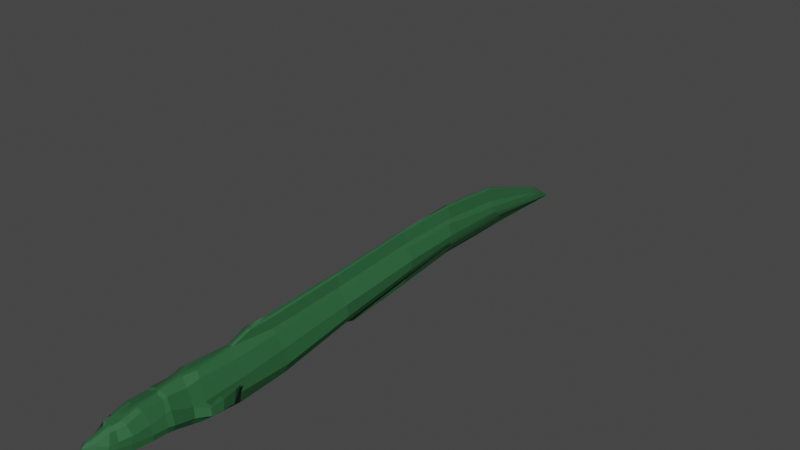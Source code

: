 # Source: uploads_files_2454914_Eel.blend  (saved by Blender 2.82.7; exported with 4.5.12 LTS)
import bpy
from mathutils import Matrix  # noqa: F401  (used for matrix-valued properties, if any)

bpy.ops.wm.read_factory_settings(use_empty=True)
scene = bpy.context.scene
scene.name = 'Scene'

# ---- collections
col_collection = bpy.data.collections.new('Collection'); scene.collection.children.link(col_collection)

# ---- materials (node trees are filled in below, after node groups)
mat_eel = bpy.data.materials.new('Eel')
mat_eel.use_transparent_shadow = False
mat_eel.diffuse_color = (0.02062, 0.1144, 0.03908, 1.0)
mat_eel.roughness = 0.7318

# ---- material node trees
mat_eel.use_nodes = True; mat_eel.node_tree.nodes.clear()
_N = mat_eel.node_tree.nodes; _L = mat_eel.node_tree.links
n0 = _N.new('ShaderNodeOutputMaterial'); n0.name = 'Material Output'; n0.location = (300, 300)
n1 = _N.new('ShaderNodeBsdfPrincipled'); n1.name = 'Principled BSDF'; n1.location = (10, 300)
n1.distribution = 'GGX'
n1.subsurface_method = 'BURLEY'
n1.inputs[0].default_value = (0.02062, 0.1144, 0.03908, 1.0)
n1.inputs[2].default_value = 0.7318
n1.inputs[3].default_value = 1.45
n1.inputs[27].default_value = (0.0, 0.0, 0.0, 1.0)
n1.inputs[28].default_value = 1.0
n2 = _N.new('ShaderNodeNormalMap'); n2.name = 'Normal Map'; n2.location = (-300, -300)
n2.label = 'Normal/Map'
n2.inputs[0].default_value = 0.0
_L.new(n1.outputs[0], n0.inputs[0])
_L.new(n2.outputs[0], n1.inputs[5])
n0.is_active_output = True

# ---- world
world_world = bpy.data.worlds.new('World'); scene.world = world_world
world_world.use_nodes = True; world_world.node_tree.nodes.clear()
_N = world_world.node_tree.nodes; _L = world_world.node_tree.links
n0 = _N.new('ShaderNodeOutputWorld'); n0.name = 'World Output'; n0.location = (300, 300)
n1 = _N.new('ShaderNodeBackground'); n1.name = 'Background'; n1.location = (10, 300)
n1.inputs[0].default_value = (0.05088, 0.05088, 0.05088, 1.0)
_L.new(n1.outputs[0], n0.inputs[0])
n0.is_active_output = True
world_world.color = (0.05088, 0.05088, 0.05088)
world_world.use_sun_shadow = False
world_world.sun_shadow_jitter_overblur = 0.0

# ---- meshes
me_eelmesh_001 = bpy.data.meshes.new('EelMesh.001')
me_eelmesh_001.from_pydata([(0.04582, 0.02596, -0.1957), (0.06488, 0.05274, -0.4172), (0.03631, 0.4851, -0.1801), (0.05046, 0.5103, -0.3611), (0.03902, 1.005, -0.1457), (0.04724, 1.034, -0.3019), (0.04384, 1.368, -0.1398), (0.04601, 1.379, -0.2705), (0.04706, 1.764, -0.1867), (0.04496, 1.862, -0.2697), (0.03159, 2.132, -0.2555), (0.0259, 2.279, -0.3307), (0.05994, -0.2389, -0.1932), (0.07327, -0.2394, -0.4221), (0.0663, -0.4573, -0.1769), (0.06755, -0.4572, -0.4045), (0.06207, -0.5297, -0.19), (0.06214, -0.5281, -0.3862), (0.05823, -0.6348, -0.1811), (0.08109, -0.6414, -0.3485), (0.05667, -0.6549, -0.1862), (0.08323, -0.6799, -0.34), (0.05707, -0.7691, -0.1828), (0.07628, -0.7396, -0.3445), (0.05707, -0.8545, -0.2052), (0.06749, -0.8419, -0.3406), (0.03299, -0.8913, -0.2193), (0.05133, -0.9289, -0.3211), (0.03366, -0.9226, -0.2149), (0.03126, -0.9794, -0.2984), (0.02544, -0.979, -0.2353), (0.01389, -1.024, -0.2797), (0.01505, -1.029, -0.2395), (0.01353, -1.027, -0.2653), (0.01492, -0.2107, -0.1538), (0.03029, 0.02773, -0.1681), (0.01049, -1.007, -0.2231), (0.01116, -0.9222, -0.2048), (0.02996, 0.05934, -0.4366), (0.03748, -0.2232, -0.4414), (0.009398, -0.9781, -0.3224), (0.004316, -1.038, -0.2774), (0.02454, 1.035, -0.3207), (0.007898, 0.5323, -0.3907), (0.02914, -0.7708, -0.1747), (0.01858, -0.6554, -0.1751), (0.006201, -1.04, -0.2644), (0.003793, -1.043, -0.241), (0.02299, 0.4985, -0.1572), (0.02588, 1.026, -0.1215), (0.03981, -0.6822, -0.3692), (0.03056, -0.7384, -0.3711), (0.03663, -0.4437, -0.1544), (0.04112, -0.4416, -0.4186), (0.03925, 1.402, -0.282), (0.03067, -0.8569, -0.1903), (0.02908, 1.401, -0.1197), (0.02882, -0.8358, -0.3618), (0.01873, -0.5151, -0.158), (0.03801, -0.5139, -0.4117), (0.03612, 1.863, -0.292), (0.02725, -0.9039, -0.1938), (0.02463, 1.793, -0.1621), (0.02502, -0.9345, -0.3391), (0.01682, -0.6362, -0.1672), (0.02012, 2.229, -0.2673), (0.01138, 2.374, -0.3482), (0.03342, -0.6492, -0.3801), (0.02018, 0.04196, -0.1154), (0.007917, 0.622, -0.4179), (0.009038, 1.013, -0.06046), (0.01261, 1.397, -0.05458), (0.01443, 1.786, -0.08836), (0.005226, 2.42, -0.36), (0.02018, -0.1066, -0.116), (0.009148, 1.028, -0.3733), (0.0142, 0.4924, -0.09362), (0.01303, 1.388, -0.3301), (0.01079, 1.885, -0.3363), (0.00662, 2.262, -0.2488), (0.07908, 0.05099, -0.2711), (0.07163, 0.5007, -0.243), (0.07262, 1.016, -0.2068), (0.06572, 1.365, -0.2026), (0.04903, 1.807, -0.2237), (0.03356, 2.209, -0.2898), (0.1005, -0.2351, -0.2738), (0.09512, -0.4598, -0.287), (0.08429, -0.5198, -0.2896), (0.08298, -0.6389, -0.2389), (0.08007, -0.6689, -0.2422), (0.08463, -0.7528, -0.2484), (0.07449, -0.8383, -0.2595), (0.05588, -0.9015, -0.2649), (0.05357, -0.945, -0.2613), (0.03051, -0.9941, -0.2471), (0.01524, -1.029, -0.2495), (0.01695, 2.302, -0.2981), (0.007024, -1.042, -0.2507), (0.00695, 2.357, -0.3104), (0.09864, 0.048, -0.3519), (0.09763, -0.2334, -0.3489), (0.09763, -0.4559, -0.3453), (0.08429, -0.5198, -0.3501), (0.09994, -0.6403, -0.3101), (0.09712, -0.672, -0.3029), (0.08747, -0.7496, -0.3053), (0.06718, -0.8478, -0.3044), (0.06183, -0.913, -0.2909), (0.05357, -0.9543, -0.2794), (0.03453, -0.9986, -0.2596), (0.01483, -1.028, -0.2555), (0.01396, 2.333, -0.3264), (0.007176, 2.386, -0.3398), (0.07438, 0.5042, -0.3138), (0.06743, 1.012, -0.2632), (0.05796, 1.36, -0.2425), (0.04903, 1.82, -0.2413), (0.03379, 2.234, -0.3132), (0.005426, -1.041, -0.2553), (0.1104, -0.4437, -0.3083), (0.1337, -0.4631, -0.3008), (0.1091, -0.4434, -0.3389), (0.1371, -0.4642, -0.3435), (0.1186, -0.3977, -0.2812), (0.1606, -0.4081, -0.2736), (0.1218, -0.3952, -0.3364), (0.1428, -0.3989, -0.3438), (0.1295, -0.279, -0.2777), (0.1484, -0.3231, -0.2681), (0.1308, -0.2984, -0.3097), (0.1415, -0.3354, -0.3459), (-3.328e-08, 0.02773, -0.1681), (5.365e-08, 0.0626, -0.4447), (-3.638e-08, 0.4979, -0.1546), (3.886e-08, 0.5221, -0.3941), (-4.611e-08, 1.019, -0.1197), (1.729e-08, 1.03, -0.3216), (-4.52e-08, 1.401, -0.1197), (4.674e-09, 1.401, -0.2785), (-3.076e-08, 1.794, -0.1627), (5.816e-09, 1.88, -0.2785), (3.187e-09, 2.227, -0.2675), (2.808e-08, 2.369, -0.3457), (-4.091e-08, -0.2277, -0.1457), (5.361e-08, -0.2215, -0.4468), (-4.012e-08, -0.4441, -0.1499), (4.574e-08, -0.4411, -0.4234), (-3.988e-08, -0.5142, -0.1512), (4.19e-08, -0.5139, -0.4117), (-3.675e-08, -0.6329, -0.162), (3.383e-08, -0.6464, -0.387), (-3.477e-08, -0.6496, -0.1685), (3.023e-08, -0.6835, -0.3758), (-3.525e-08, -0.7692, -0.1679), (2.966e-08, -0.7347, -0.3744), (-2.842e-08, -0.8546, -0.1903), (2.635e-08, -0.8328, -0.3646), (-2.743e-08, -0.9006, -0.1938), (2.062e-08, -0.9313, -0.3471), (-2.44e-08, -0.9231, -0.2036), (1.279e-08, -0.9845, -0.3225), (-1.848e-08, -1.021, -0.2232), (-2.586e-09, -1.044, -0.274), (-1.309e-08, -1.044, -0.2405), (-6.701e-09, -1.046, -0.2609), (-0.04582, 0.02596, -0.1957), (-0.06488, 0.05274, -0.4172), (-0.03631, 0.4851, -0.1801), (-0.05046, 0.5103, -0.3611), (-0.03902, 1.005, -0.1457), (-0.04724, 1.034, -0.3019), (-0.04384, 1.368, -0.1398), (-0.04601, 1.379, -0.2705), (-0.04706, 1.764, -0.1867), (-0.04496, 1.862, -0.2697), (-0.03159, 2.132, -0.2555), (-0.0259, 2.279, -0.3307), (-0.05994, -0.2389, -0.1932), (-0.07327, -0.2394, -0.4221), (-0.0663, -0.4573, -0.1769), (-0.06755, -0.4572, -0.4045), (-0.06207, -0.5297, -0.19), (-0.06214, -0.5281, -0.3862), (-0.05823, -0.6348, -0.1811), (-0.08109, -0.6414, -0.3485), (-0.05667, -0.6549, -0.1862), (-0.08323, -0.6799, -0.34), (-0.05707, -0.7691, -0.1828), (-0.07628, -0.7396, -0.3445), (-0.05707, -0.8545, -0.2052), (-0.06749, -0.8419, -0.3406), (-0.03299, -0.8913, -0.2193), (-0.05133, -0.9289, -0.3211), (-0.03366, -0.9226, -0.2149), (-0.03126, -0.9794, -0.2984), (-0.02544, -0.979, -0.2353), (-0.01389, -1.024, -0.2797), (-0.01505, -1.029, -0.2395), (-0.01353, -1.027, -0.2653), (-0.01492, -0.2107, -0.1538), (-0.03029, 0.02773, -0.1681), (-0.01049, -1.007, -0.2231), (-0.01116, -0.9222, -0.2048), (-0.02996, 0.05934, -0.4366), (-0.03748, -0.2232, -0.4414), (-0.009398, -0.9781, -0.3224), (-0.004316, -1.038, -0.2774), (-0.02454, 1.035, -0.3207), (-0.007898, 0.5323, -0.3907), (-0.02914, -0.7708, -0.1747), (-0.01858, -0.6554, -0.1751), (-0.006201, -1.04, -0.2644), (-0.003793, -1.043, -0.241), (-0.02299, 0.4985, -0.1572), (-0.02588, 1.026, -0.1215), (-0.03981, -0.6822, -0.3692), (-0.03056, -0.7384, -0.3711), (-0.03663, -0.4437, -0.1544), (-0.04112, -0.4416, -0.4186), (-0.03925, 1.402, -0.282), (-0.03067, -0.8569, -0.1903), (-0.02908, 1.401, -0.1197), (-0.02882, -0.8358, -0.3618), (-0.01873, -0.5151, -0.158), (-0.03801, -0.5139, -0.4117), (-0.03612, 1.863, -0.292), (-0.02725, -0.9039, -0.1938), (-0.02463, 1.793, -0.1621), (-0.02502, -0.9345, -0.3391), (-0.01682, -0.6362, -0.1672), (-0.02012, 2.229, -0.2673), (-0.01138, 2.374, -0.3482), (-0.03342, -0.6492, -0.3801), (-5.888e-08, 0.4917, -0.08301), (-5.31e-08, 0.04167, -0.1048), (4.825e-08, 0.6283, -0.4232), (3.833e-08, 1.03, -0.3886), (-6.795e-08, 1.012, -0.05016), (2.634e-08, 1.397, -0.3476), (-6.897e-08, 1.398, -0.04397), (2.968e-08, 1.893, -0.3544), (-5.782e-08, 1.787, -0.07654), (3.606e-08, 2.452, -0.3705), (-4.353e-09, 2.263, -0.2432), (-5.33e-08, -0.1069, -0.1053), (-0.02018, 0.04196, -0.1154), (-0.007917, 0.622, -0.4179), (-0.009038, 1.013, -0.06046), (-0.01261, 1.397, -0.05458), (-0.01443, 1.786, -0.08836), (-0.005226, 2.42, -0.36), (-0.02018, -0.1066, -0.116), (-0.009148, 1.028, -0.3733), (-0.0142, 0.4924, -0.09362), (-0.01303, 1.388, -0.3301), (-0.01079, 1.885, -0.3363), (-0.00662, 2.262, -0.2488), (1.137e-08, 0.04143, -0.3102), (2.594e-09, 0.5019, -0.2788), (-1.318e-08, 1.017, -0.2246), (-1.918e-08, 1.393, -0.2026), (-1.152e-08, 1.829, -0.2237), (1.59e-08, 2.299, -0.3075), (9.184e-09, -0.2223, -0.3052), (5.984e-09, -0.445, -0.2967), (3.652e-09, -0.5084, -0.2898), (-1.225e-09, -0.64, -0.2753), (-8.663e-10, -0.6701, -0.2766), (-2.113e-09, -0.7516, -0.2733), (-4.591e-10, -0.8435, -0.2792), (-2.901e-09, -0.9163, -0.272), (-5.414e-09, -0.9544, -0.2643), (-9.32e-09, -1.032, -0.2525), (-1.089e-08, -1.048, -0.2476), (-0.07908, 0.05099, -0.2711), (-0.07163, 0.5007, -0.243), (-0.07262, 1.016, -0.2068), (-0.06572, 1.365, -0.2026), (-0.04903, 1.807, -0.2237), (-0.03356, 2.209, -0.2898), (-0.1005, -0.2351, -0.2738), (-0.09512, -0.4598, -0.287), (-0.08429, -0.5198, -0.2896), (-0.08298, -0.6389, -0.2389), (-0.08007, -0.6689, -0.2422), (-0.08463, -0.7528, -0.2484), (-0.07449, -0.8383, -0.2595), (-0.05588, -0.9015, -0.2649), (-0.05357, -0.945, -0.2613), (-0.03051, -0.9941, -0.2471), (-0.01524, -1.029, -0.2495), (-0.01695, 2.302, -0.2981), (-0.007024, -1.042, -0.2507), (-1.975e-08, 1.389, -0.2008), (-1.259e-08, 1.833, -0.2203), (1.628e-08, 2.359, -0.3082), (-0.00695, 2.357, -0.3104), (2.449e-08, 0.048, -0.3519), (2.297e-08, -0.222, -0.3492), (2.131e-08, -0.4445, -0.3456), (2.266e-08, -0.5084, -0.3503), (9.653e-09, -0.642, -0.3099), (9.868e-09, -0.6764, -0.3109), (7.748e-09, -0.7463, -0.3047), (7.86e-09, -0.8401, -0.3057), (4.397e-09, -0.921, -0.2953), (2.368e-10, -0.9638, -0.2824), (-6.595e-09, -1.036, -0.2612), (-9.587e-09, -1.047, -0.2517), (-0.09864, 0.048, -0.3519), (-0.09763, -0.2334, -0.3489), (-0.09763, -0.4559, -0.3453), (-0.08429, -0.5198, -0.3501), (-0.09994, -0.6403, -0.3101), (-0.09712, -0.672, -0.3029), (-0.08747, -0.7496, -0.3053), (-0.06718, -0.8478, -0.3044), (-0.06183, -0.913, -0.2909), (-0.05357, -0.9543, -0.2794), (-0.03453, -0.9986, -0.2596), (-0.01483, -1.028, -0.2555), (-0.01396, 2.333, -0.3264), (-0.007176, 2.386, -0.3398), (1.403e-08, 0.5056, -0.3151), (-3.549e-09, 1.018, -0.2553), (-1.16e-08, 1.393, -0.2268), (-5.968e-09, 1.842, -0.2413), (1.968e-08, 2.321, -0.3193), (-0.07438, 0.5042, -0.3138), (-0.06743, 1.012, -0.2632), (-0.05796, 1.36, -0.2425), (-0.04903, 1.82, -0.2413), (-0.03379, 2.234, -0.3132), (-0.005426, -1.041, -0.2553), (-5.274e-09, 1.389, -0.2469), (7.026e-10, 1.849, -0.2625), (2.241e-08, 2.388, -0.3275), (-0.1104, -0.4437, -0.3083), (-0.1337, -0.4631, -0.3008), (-0.1091, -0.4434, -0.3389), (-0.1371, -0.4642, -0.3435), (-0.1186, -0.3977, -0.2812), (-0.1606, -0.4081, -0.2736), (-0.1218, -0.3952, -0.3364), (-0.1428, -0.3989, -0.3438), (-0.1295, -0.279, -0.2777), (-0.1484, -0.3231, -0.2681), (-0.1308, -0.2984, -0.3097), (-0.1415, -0.3354, -0.3459)], [], [(112, 66, 73, 113), (100, 1, 3, 114), (114, 3, 5, 115), (115, 5, 7, 116), (116, 7, 9, 117), (117, 9, 11, 118), (80, 0, 12, 86), (86, 12, 14, 87), (87, 14, 16, 88), (88, 16, 18, 89), (89, 18, 20, 90), (90, 20, 22, 91), (91, 22, 24, 92), (92, 24, 26, 93), (93, 26, 28, 94), (94, 28, 30, 95), (95, 30, 32, 96), (35, 34, 12, 0), (37, 36, 30, 28), (39, 38, 1, 13), (41, 40, 29, 31), (43, 42, 5, 3), (45, 44, 22, 20), (119, 46, 33, 111), (49, 48, 2, 4), (51, 50, 21, 23), (34, 52, 14, 12), (36, 47, 32, 30), (53, 39, 13, 15), (46, 41, 31, 33), (42, 54, 7, 5), (44, 55, 24, 22), (56, 49, 4, 6), (57, 51, 23, 25), (52, 58, 16, 14), (59, 53, 15, 17), (54, 60, 9, 7), (55, 61, 26, 24), (62, 56, 6, 8), (63, 57, 25, 27), (58, 64, 18, 16), (97, 65, 10, 85), (48, 35, 0, 2), (67, 59, 17, 19), (60, 66, 11, 9), (61, 37, 28, 26), (65, 62, 8, 10), (40, 63, 27, 29), (38, 43, 3, 1), (64, 45, 20, 18), (50, 67, 19, 21), (153, 151, 67, 50), (150, 152, 45, 64), (133, 135, 43, 38), (161, 159, 63, 40), (35, 48, 76, 68), (158, 160, 37, 61), (43, 135, 236, 69), (151, 149, 59, 67), (42, 43, 69, 75), (148, 150, 64, 58), (159, 157, 57, 63), (60, 54, 77, 78), (156, 158, 61, 55), (149, 147, 53, 59), (146, 148, 58, 52), (157, 155, 51, 57), (66, 60, 78, 73), (154, 156, 55, 44), (165, 163, 41, 46), (147, 145, 39, 53), (162, 164, 47, 36), (144, 146, 52, 34), (155, 153, 50, 51), (54, 42, 75, 77), (309, 165, 46, 119), (152, 154, 44, 45), (163, 161, 40, 41), (145, 133, 38, 39), (160, 162, 36, 37), (56, 62, 72, 71), (244, 242, 72, 79), (241, 243, 73, 78), (234, 235, 68, 76), (296, 244, 79, 99), (242, 240, 71, 72), (239, 241, 78, 77), (240, 238, 70, 71), (237, 239, 77, 75), (238, 234, 76, 70), (236, 237, 75, 69), (235, 245, 74, 68), (144, 34, 74, 245), (49, 56, 71, 70), (34, 35, 68, 74), (48, 49, 70, 76), (62, 65, 79, 72), (337, 296, 99, 113), (164, 274, 98, 47), (112, 97, 85, 118), (47, 98, 96, 32), (110, 95, 96, 111), (109, 94, 95, 110), (108, 93, 94, 109), (107, 92, 93, 108), (106, 91, 92, 107), (105, 90, 91, 106), (104, 89, 90, 105), (103, 88, 89, 104), (88, 103, 123, 121), (101, 86, 87, 102), (100, 80, 86, 101), (8, 84, 85, 10), (6, 83, 84, 8), (4, 82, 83, 6), (2, 81, 82, 4), (0, 80, 81, 2), (65, 97, 99, 79), (1, 100, 101, 13), (13, 101, 102, 15), (15, 102, 103, 17), (17, 103, 104, 19), (19, 104, 105, 21), (21, 105, 106, 23), (23, 106, 107, 25), (25, 107, 108, 27), (27, 108, 109, 29), (29, 109, 110, 31), (31, 110, 111, 33), (66, 112, 118, 11), (243, 337, 113, 73), (274, 309, 119, 98), (98, 119, 111, 96), (84, 117, 118, 85), (83, 116, 117, 84), (82, 115, 116, 83), (81, 114, 115, 82), (80, 100, 114, 81), (97, 112, 113, 99), (122, 120, 124, 126), (87, 88, 121, 120), (103, 102, 122, 123), (102, 87, 120, 122), (125, 127, 131, 129), (121, 123, 127, 125), (120, 121, 125, 124), (123, 122, 126, 127), (130, 128, 129, 131), (124, 125, 129, 128), (127, 126, 130, 131), (126, 124, 128, 130), (298, 133, 135, 324), (324, 135, 137, 325), (325, 137, 139, 326), (322, 323, 251, 232), (327, 141, 143, 328), (258, 132, 144, 264), (264, 144, 146, 265), (265, 146, 148, 266), (266, 148, 150, 267), (267, 150, 152, 268), (268, 152, 154, 269), (269, 154, 156, 270), (270, 156, 158, 271), (271, 158, 160, 272), (272, 160, 162, 273), (273, 162, 164, 274), (310, 329, 169, 167), (329, 330, 171, 169), (330, 331, 173, 171), (331, 332, 175, 173), (332, 333, 177, 175), (275, 281, 178, 166), (281, 282, 180, 178), (282, 283, 182, 180), (283, 284, 184, 182), (284, 285, 186, 184), (285, 286, 188, 186), (286, 287, 190, 188), (287, 288, 192, 190), (288, 289, 194, 192), (289, 290, 196, 194), (290, 291, 198, 196), (201, 166, 178, 200), (203, 194, 196, 202), (205, 179, 167, 204), (207, 197, 195, 206), (209, 169, 171, 208), (211, 186, 188, 210), (334, 321, 199, 212), (215, 170, 168, 214), (217, 189, 187, 216), (200, 178, 180, 218), (202, 196, 198, 213), (219, 181, 179, 205), (212, 199, 197, 207), (208, 171, 173, 220), (210, 188, 190, 221), (222, 172, 170, 215), (223, 191, 189, 217), (218, 180, 182, 224), (225, 183, 181, 219), (220, 173, 175, 226), (221, 190, 192, 227), (228, 174, 172, 222), (229, 193, 191, 223), (224, 182, 184, 230), (292, 280, 176, 231), (214, 168, 166, 201), (233, 185, 183, 225), (226, 175, 177, 232), (227, 192, 194, 203), (231, 176, 174, 228), (206, 195, 193, 229), (204, 167, 169, 209), (230, 184, 186, 211), (216, 187, 185, 233), (153, 216, 233, 151), (150, 230, 211, 152), (133, 204, 209, 135), (161, 206, 229, 159), (201, 246, 254, 214), (158, 227, 203, 160), (209, 247, 236, 135), (151, 233, 225, 149), (327, 336, 241, 141), (208, 253, 247, 209), (148, 224, 230, 150), (159, 229, 223, 157), (226, 256, 255, 220), (156, 221, 227, 158), (132, 235, 245, 144), (149, 225, 219, 147), (146, 218, 224, 148), (157, 223, 217, 155), (232, 251, 256, 226), (154, 210, 221, 156), (138, 240, 238, 136), (165, 212, 207, 163), (147, 219, 205, 145), (162, 202, 213, 164), (144, 200, 218, 146), (155, 217, 216, 153), (220, 255, 253, 208), (309, 334, 212, 165), (152, 211, 210, 154), (137, 237, 239, 139), (163, 207, 206, 161), (145, 205, 204, 133), (160, 203, 202, 162), (222, 249, 250, 228), (335, 239, 241, 336), (244, 257, 250, 242), (241, 256, 251, 243), (234, 254, 246, 235), (296, 297, 257, 244), (242, 250, 249, 240), (239, 255, 256, 241), (240, 249, 248, 238), (237, 253, 255, 239), (238, 248, 254, 234), (236, 247, 253, 237), (235, 246, 252, 245), (135, 236, 237, 137), (263, 296, 244, 142), (136, 238, 234, 134), (144, 245, 252, 200), (215, 248, 249, 222), (200, 252, 246, 201), (141, 241, 243, 143), (214, 254, 248, 215), (261, 294, 240, 138), (228, 250, 257, 231), (134, 234, 235, 132), (142, 244, 242, 140), (326, 335, 294, 261), (328, 337, 296, 263), (337, 323, 297, 296), (240, 294, 295, 242), (164, 213, 293, 274), (140, 242, 295, 262), (322, 333, 280, 292), (213, 198, 291, 293), (320, 321, 291, 290), (319, 320, 290, 289), (318, 319, 289, 288), (317, 318, 288, 287), (316, 317, 287, 286), (315, 316, 286, 285), (314, 315, 285, 284), (313, 314, 284, 283), (283, 339, 341, 313), (311, 312, 282, 281), (310, 311, 281, 275), (174, 176, 280, 279), (172, 174, 279, 278), (170, 172, 278, 277), (168, 170, 277, 276), (166, 168, 276, 275), (308, 273, 274, 309), (307, 272, 273, 308), (306, 271, 272, 307), (305, 270, 271, 306), (304, 269, 270, 305), (303, 268, 269, 304), (302, 267, 268, 303), (301, 266, 267, 302), (300, 265, 266, 301), (299, 264, 265, 300), (298, 258, 264, 299), (140, 262, 263, 142), (231, 257, 297, 292), (136, 260, 261, 138), (134, 259, 260, 136), (132, 258, 259, 134), (133, 298, 299, 145), (145, 299, 300, 147), (147, 300, 301, 149), (149, 301, 302, 151), (151, 302, 303, 153), (153, 303, 304, 155), (155, 304, 305, 157), (157, 305, 306, 159), (159, 306, 307, 161), (161, 307, 308, 163), (163, 308, 309, 165), (167, 179, 311, 310), (179, 181, 312, 311), (181, 183, 313, 312), (183, 185, 314, 313), (185, 187, 315, 314), (187, 189, 316, 315), (189, 191, 317, 316), (191, 193, 318, 317), (193, 195, 319, 318), (195, 197, 320, 319), (197, 199, 321, 320), (232, 177, 333, 322), (243, 251, 323, 337), (143, 243, 337, 328), (139, 239, 335, 326), (294, 335, 336, 295), (274, 293, 334, 309), (262, 295, 336, 327), (293, 291, 321, 334), (279, 280, 333, 332), (278, 279, 332, 331), (277, 278, 331, 330), (276, 277, 330, 329), (275, 276, 329, 310), (262, 327, 328, 263), (292, 297, 323, 322), (260, 325, 326, 261), (259, 324, 325, 260), (258, 298, 324, 259), (340, 344, 342, 338), (282, 338, 339, 283), (313, 341, 340, 312), (312, 340, 338, 282), (343, 347, 349, 345), (339, 343, 345, 341), (338, 342, 343, 339), (341, 345, 344, 340), (348, 349, 347, 346), (342, 346, 347, 343), (345, 349, 348, 344), (344, 348, 346, 342)])
me_eelmesh_001.polygons.foreach_set('use_smooth', [True] * 367)
_k = set([(0, 2), (0, 12), (0, 35), (0, 80), (1, 3), (1, 13), (1, 38), (1, 100), (2, 4), (2, 48), (2, 81), (3, 5), (3, 43), (3, 114), (4, 6), (4, 49), (4, 82), (5, 7), (5, 42), (5, 115), (6, 8), (6, 56), (6, 83), (7, 9), (7, 54), (7, 116), (8, 10), (8, 62), (8, 84), (9, 11), (9, 60), (9, 117), (10, 65), (10, 85), (11, 66), (11, 118), (12, 14), (12, 34), (12, 86), (13, 15), (13, 39), (13, 101), (14, 16), (14, 52), (14, 87), (15, 17), (15, 53), (15, 102), (16, 18), (16, 58), (16, 88), (17, 19), (17, 59), (17, 103), (18, 20), (18, 64), (18, 89), (19, 21), (19, 67), (19, 104), (20, 22), (20, 45), (20, 90), (21, 23), (21, 50), (21, 105), (22, 24), (22, 44), (22, 91), (23, 25), (23, 51), (23, 106), (24, 26), (24, 55), (24, 92), (25, 27), (25, 57), (25, 107), (26, 28), (26, 61), (26, 93), (27, 29), (27, 63), (27, 108), (28, 30), (28, 37), (28, 94), (29, 31), (29, 40), (29, 109), (30, 32), (30, 36), (30, 95), (31, 33), (31, 41), (31, 110), (32, 47), (32, 96), (33, 46), (33, 111), (34, 35), (34, 52), (34, 74), (34, 144), (35, 48), (35, 68), (36, 37), (36, 47), (36, 162), (37, 61), (37, 160), (38, 39), (38, 43), (38, 133), (39, 53), (39, 145), (40, 41), (40, 63), (40, 161), (41, 46), (41, 163), (42, 43), (42, 54), (42, 75), (43, 69), (43, 135), (44, 55), (44, 154), (45, 64), (45, 152), (46, 119), (46, 165), (47, 98), (47, 164), (48, 49), (48, 76), (49, 56), (49, 70), (50, 51), (50, 67), (50, 153), (51, 57), (51, 155), (52, 58), (52, 146), (53, 59), (53, 147), (54, 60), (54, 77), (55, 61), (55, 156), (56, 62), (56, 71), (57, 63), (57, 157), (58, 64), (58, 148), (59, 67), (59, 149), (60, 66), (60, 78), (61, 158), (62, 65), (62, 72), (63, 159), (64, 150), (65, 79), (65, 97), (66, 73), (66, 112), (67, 151), (68, 74), (68, 76), (68, 235), (69, 75), (69, 236), (70, 71), (70, 76), (70, 238), (71, 72), (71, 240), (72, 79), (72, 242), (73, 113), (73, 243), (74, 245), (75, 77), (75, 237), (76, 234), (77, 78), (77, 239), (78, 241), (79, 99), (79, 244), (80, 81), (80, 86), (80, 100), (81, 82), (81, 114), (82, 83), (82, 115), (83, 84), (84, 85), (84, 117), (85, 97), (85, 118), (86, 87), (86, 101), (87, 88), (87, 102), (87, 120), (88, 89), (88, 103), (88, 121), (89, 90), (89, 104), (90, 91), (90, 105), (91, 92), (91, 106), (92, 93), (92, 107), (93, 94), (93, 108), (94, 95), (94, 109), (95, 96), (95, 110), (96, 98), (96, 111), (97, 99), (97, 112), (98, 119), (98, 274), (99, 113), (99, 296), (100, 101), (100, 114), (101, 102), (102, 103), (102, 122), (103, 104), (103, 123), (104, 105), (105, 106), (106, 107), (107, 108), (108, 109), (109, 110), (110, 111), (111, 119), (112, 113), (112, 118), (113, 337), (114, 115), (115, 116), (116, 117), (117, 118), (119, 309), (120, 121), (120, 122), (120, 124), (121, 123), (121, 125), (122, 123), (122, 126), (123, 127), (124, 125), (124, 126), (124, 128), (125, 127), (125, 129), (126, 127), (126, 130), (127, 131), (128, 129), (128, 130), (129, 131), (130, 131), (133, 204), (135, 209), (138, 240), (138, 261), (139, 239), (139, 326), (140, 242), (140, 262), (144, 200), (145, 205), (146, 218), (147, 219), (148, 224), (149, 225), (150, 230), (151, 233), (152, 211), (153, 216), (154, 210), (155, 217), (156, 221), (157, 223), (158, 227), (159, 229), (160, 203), (161, 206), (162, 202), (163, 207), (164, 213), (165, 212), (166, 168), (166, 178), (166, 201), (166, 275), (167, 169), (167, 179), (167, 204), (167, 310), (168, 170), (168, 214), (168, 276), (169, 171), (169, 209), (169, 329), (170, 172), (170, 215), (170, 277), (171, 173), (171, 208), (171, 330), (172, 174), (172, 222), (172, 278), (173, 175), (173, 220), (173, 331), (174, 176), (174, 228), (174, 279), (175, 177), (175, 226), (175, 332), (176, 231), (176, 280), (177, 232), (177, 333), (178, 180), (178, 200), (178, 281), (179, 181), (179, 205), (179, 311), (180, 182), (180, 218), (180, 282), (181, 183), (181, 219), (181, 312), (182, 184), (182, 224), (182, 283), (183, 185), (183, 225), (183, 313), (184, 186), (184, 230), (184, 284), (185, 187), (185, 233), (185, 314), (186, 188), (186, 211), (186, 285), (187, 189), (187, 216), (187, 315), (188, 190), (188, 210), (188, 286), (189, 191), (189, 217), (189, 316), (190, 192), (190, 221), (190, 287), (191, 193), (191, 223), (191, 317), (192, 194), (192, 227), (192, 288), (193, 195), (193, 229), (193, 318), (194, 196), (194, 203), (194, 289), (195, 197), (195, 206), (195, 319), (196, 198), (196, 202), (196, 290), (197, 199), (197, 207), (197, 320), (198, 213), (198, 291), (199, 212), (199, 321), (200, 201), (200, 218), (200, 252), (201, 214), (201, 246), (202, 203), (202, 213), (203, 227), (204, 205), (204, 209), (205, 219), (206, 207), (206, 229), (207, 212), (208, 209), (208, 220), (208, 253), (209, 247), (210, 221), (211, 230), (212, 334), (213, 293), (214, 215), (214, 254), (215, 222), (215, 248), (216, 217), (216, 233), (217, 223), (218, 224), (219, 225), (220, 226), (220, 255), (221, 227), (222, 228), (222, 249), (223, 229), (224, 230), (225, 233), (226, 232), (226, 256), (228, 231), (228, 250), (231, 257), (231, 292), (232, 251), (232, 322), (234, 254), (235, 246), (236, 247), (237, 253), (238, 248), (239, 255), (239, 335), (240, 249), (240, 294), (241, 256), (242, 250), (242, 295), (243, 251), (244, 257), (245, 252), (246, 252), (246, 254), (247, 253), (248, 249), (248, 254), (249, 250), (250, 257), (251, 323), (253, 255), (255, 256), (257, 297), (261, 326), (262, 327), (274, 293), (275, 276), (275, 281), (275, 310), (276, 277), (276, 329), (277, 278), (277, 330), (278, 279), (279, 280), (279, 332), (280, 292), (280, 333), (281, 282), (281, 311), (282, 283), (282, 312), (282, 338), (283, 284), (283, 313), (283, 339), (284, 285), (284, 314), (285, 286), (285, 315), (286, 287), (286, 316), (287, 288), (287, 317), (288, 289), (288, 318), (289, 290), (289, 319), (290, 291), (290, 320), (291, 293), (291, 321), (292, 297), (292, 322), (293, 334), (294, 335), (295, 336), (296, 297), (297, 323), (309, 334), (310, 311), (310, 329), (311, 312), (312, 313), (312, 340), (313, 314), (313, 341), (314, 315), (315, 316), (316, 317), (317, 318), (318, 319), (319, 320), (320, 321), (321, 334), (322, 323), (322, 333), (323, 337), (327, 336), (329, 330), (330, 331), (331, 332), (332, 333), (338, 339), (338, 340), (338, 342), (339, 341), (339, 343), (340, 341), (340, 344), (341, 345), (342, 343), (342, 344), (342, 346), (343, 345), (343, 347), (344, 345), (344, 348), (345, 349), (346, 347), (346, 348), (347, 349), (348, 349)])
me_eelmesh_001.attributes.new('sharp_edge', 'BOOLEAN', 'EDGE').data.foreach_set('value', [ (min(e.vertices), max(e.vertices)) in _k for e in me_eelmesh_001.edges])
_uv = me_eelmesh_001.uv_layers.new(name='UVMap')
_uv.uv.foreach_set('vector', [0.6624, 1.0, 1.0, 1.0, 1.0, 1.0, 0.6624, 1.0, 0.6624, 0.0, 1.0, 0.0, 1.0, 1.0, 0.6624, 1.0, 0.6624, 1.0, 1.0, 1.0, 1.0, 1.0, 0.6624, 1.0, 0.6624, 1.0, 1.0, 1.0, 1.0, 1.0, 0.6624, 1.0, 0.6624, 1.0, 1.0, 1.0, 1.0, 1.0, 0.6624, 1.0, 0.6624, 1.0, 1.0, 1.0, 1.0, 1.0, 0.6624, 1.0, 0.5105, 0.0, 0.0, 0.0, 0.0, 0.0, 0.5105, 0.0, 0.5105, 0.0, 0.0, 0.0, 0.0, 0.0, 0.5105, 0.0, 0.5105, 0.0, 0.0, 0.0, 0.0, 0.0, 0.5105, 0.0, 0.5105, 0.0, 0.0, 0.0, 0.0, 0.0, 0.5105, 0.0, 0.5105, 0.0, 0.0, 0.0, 0.0, 0.0, 0.5105, 0.0, 0.5105, 0.0, 0.0, 0.0, 0.0, 0.0, 0.5105, 0.0, 0.5105, 0.0, 0.0, 0.0, 0.0, 0.0, 0.5105, 0.0, 0.5105, 0.0, 0.0, 0.0, 0.0, 0.0, 0.5105, 0.0, 0.5105, 0.0, 0.0, 0.0, 0.0, 0.0, 0.5105, 0.0, 0.5105, 0.0, 0.0, 0.0, 0.0, 0.0, 0.5105, 0.0, 0.5105, 0.0, 0.0, 0.0, 0.0, 0.0, 0.5105, 0.0, 0.0, 0.0, 0.0, 0.0, 0.0, 0.0, 0.0, 0.0, 0.0, 0.0, 0.0, 0.0, 0.0, 0.0, 0.0, 0.0, 1.0, 0.0, 1.0, 0.0, 1.0, 0.0, 1.0, 0.0, 1.0, 0.0, 1.0, 0.0, 1.0, 0.0, 1.0, 0.0, 1.0, 1.0, 1.0, 1.0, 1.0, 1.0, 1.0, 1.0, 0.0, 0.0, 0.0, 0.0, 0.0, 0.0, 0.0, 0.0, 0.6624, 0.0, 1.0, 0.0, 1.0, 0.0, 0.6699, 0.0, 0.0, 1.0, 0.0, 1.0, 0.0, 1.0, 0.0, 1.0, 1.0, 0.0, 1.0, 0.0, 1.0, 0.0, 1.0, 0.0, 0.0, 0.0, 0.0, 0.0, 0.0, 0.0, 0.0, 0.0, 0.0, 0.0, 0.0, 0.0, 0.0, 0.0, 0.0, 0.0, 1.0, 0.0, 1.0, 0.0, 1.0, 0.0, 1.0, 0.0, 1.0, 0.0, 1.0, 0.0, 1.0, 0.0, 1.0, 0.0, 1.0, 1.0, 1.0, 1.0, 1.0, 1.0, 1.0, 1.0, 0.0, 0.0, 0.0, 0.0, 0.0, 0.0, 0.0, 0.0, 0.0, 1.0, 0.0, 1.0, 0.0, 1.0, 0.0, 1.0, 1.0, 0.0, 1.0, 0.0, 1.0, 0.0, 1.0, 0.0, 0.0, 0.0, 0.0, 0.0, 0.0, 0.0, 0.0, 0.0, 1.0, 0.0, 1.0, 0.0, 1.0, 0.0, 1.0, 0.0, 1.0, 1.0, 1.0, 1.0, 1.0, 1.0, 1.0, 1.0, 0.0, 0.0, 0.0, 0.0, 0.0, 0.0, 0.0, 0.0, 0.0, 1.0, 0.0, 1.0, 0.0, 1.0, 0.0, 1.0, 1.0, 0.0, 1.0, 0.0, 1.0, 0.0, 1.0, 0.0, 0.0, 0.0, 0.0, 0.0, 0.0, 0.0, 0.0, 0.0, 0.5105, 1.0, 0.0, 1.0, 0.0, 1.0, 0.5105, 1.0, 0.0, 1.0, 0.0, 0.0, 0.0, 0.0, 0.0, 1.0, 1.0, 0.0, 1.0, 0.0, 1.0, 0.0, 1.0, 0.0, 1.0, 1.0, 1.0, 1.0, 1.0, 1.0, 1.0, 1.0, 0.0, 0.0, 0.0, 0.0, 0.0, 0.0, 0.0, 0.0, 0.0, 1.0, 0.0, 1.0, 0.0, 1.0, 0.0, 1.0, 1.0, 0.0, 1.0, 0.0, 1.0, 0.0, 1.0, 0.0, 1.0, 0.0, 1.0, 1.0, 1.0, 1.0, 1.0, 0.0, 0.0, 0.0, 0.0, 0.0, 0.0, 0.0, 0.0, 0.0, 1.0, 0.0, 1.0, 0.0, 1.0, 0.0, 1.0, 0.0, 1.0, 0.0, 1.0, 0.0, 1.0, 0.0, 1.0, 0.0, 0.0, 0.0, 0.0, 0.0, 0.0, 0.0, 0.0, 0.0, 1.0, 0.0, 1.0, 1.0, 1.0, 1.0, 1.0, 0.0, 1.0, 0.0, 1.0, 0.0, 1.0, 0.0, 1.0, 0.0, 0.0, 0.0, 0.0, 1.0, 0.0, 1.0, 0.0, 0.0, 0.0, 0.0, 0.0, 0.0, 0.0, 0.0, 0.0, 0.0, 1.0, 1.0, 1.0, 1.0, 1.0, 1.0, 1.0, 1.0, 1.0, 0.0, 1.0, 0.0, 1.0, 0.0, 1.0, 0.0, 1.0, 1.0, 1.0, 1.0, 1.0, 1.0, 1.0, 1.0, 0.0, 0.0, 0.0, 0.0, 0.0, 0.0, 0.0, 0.0, 1.0, 0.0, 1.0, 0.0, 1.0, 0.0, 1.0, 0.0, 1.0, 1.0, 1.0, 1.0, 1.0, 1.0, 1.0, 1.0, 0.0, 0.0, 0.0, 0.0, 0.0, 0.0, 0.0, 0.0, 1.0, 0.0, 1.0, 0.0, 1.0, 0.0, 1.0, 0.0, 0.0, 0.0, 0.0, 0.0, 0.0, 0.0, 0.0, 0.0, 1.0, 0.0, 1.0, 0.0, 1.0, 0.0, 1.0, 0.0, 1.0, 1.0, 1.0, 1.0, 1.0, 1.0, 1.0, 1.0, 0.0, 0.0, 0.0, 0.0, 0.0, 0.0, 0.0, 0.0, 1.0, 0.0, 1.0, 0.0, 1.0, 0.0, 1.0, 0.0, 1.0, 0.0, 1.0, 0.0, 1.0, 0.0, 1.0, 0.0, 0.0, 0.0, 0.0, 0.0, 0.0, 0.0, 0.0, 0.0, 0.0, 0.0, 0.0, 0.0, 0.0, 0.0, 0.0, 0.0, 1.0, 0.0, 1.0, 0.0, 1.0, 0.0, 1.0, 0.0, 1.0, 1.0, 1.0, 1.0, 1.0, 1.0, 1.0, 1.0, 0.6699, 0.0, 1.0, 0.0, 1.0, 0.0, 0.6624, 0.0, 0.0, 0.0, 0.0, 0.0, 0.0, 0.0, 0.0, 0.0, 1.0, 0.0, 1.0, 0.0, 1.0, 0.0, 1.0, 0.0, 1.0, 0.0, 1.0, 0.0, 1.0, 0.0, 1.0, 0.0, 0.0, 0.0, 0.0, 0.0, 0.0, 0.0, 0.0, 0.0, 0.0, 1.0, 0.0, 1.0, 0.0, 1.0, 0.0, 1.0, 0.0, 1.0, 0.0, 1.0, 0.0, 1.0, 0.0, 1.0, 1.0, 1.0, 1.0, 1.0, 1.0, 1.0, 1.0, 1.0, 0.0, 1.0, 0.0, 0.0, 0.0, 0.0, 0.0, 1.0, 0.5105, 1.0, 0.0, 1.0, 0.0, 1.0, 0.5105, 1.0, 0.0, 1.0, 0.0, 1.0, 0.0, 1.0, 0.0, 1.0, 1.0, 1.0, 1.0, 1.0, 1.0, 1.0, 1.0, 1.0, 0.0, 1.0, 0.0, 1.0, 0.0, 1.0, 0.0, 1.0, 1.0, 1.0, 1.0, 1.0, 1.0, 1.0, 1.0, 1.0, 0.0, 1.0, 0.0, 1.0, 0.0, 1.0, 0.0, 1.0, 1.0, 1.0, 1.0, 1.0, 1.0, 1.0, 1.0, 1.0, 0.0, 0.0, 0.0, 0.0, 0.0, 0.0, 0.0, 0.0, 0.0, 0.0, 0.0, 0.0, 0.0, 0.0, 0.0, 0.0, 0.0, 1.0, 0.0, 1.0, 0.0, 1.0, 0.0, 1.0, 0.0, 0.0, 0.0, 0.0, 0.0, 0.0, 0.0, 0.0, 0.0, 1.0, 0.0, 1.0, 0.0, 1.0, 0.0, 1.0, 0.0, 1.0, 0.0, 1.0, 0.0, 1.0, 0.0, 1.0, 0.6624, 1.0, 0.5105, 1.0, 0.5105, 1.0, 0.6624, 1.0, 0.0, 0.0, 0.5105, 0.0, 0.5105, 0.0, 0.0, 0.0, 0.6624, 1.0, 0.5105, 1.0, 0.5105, 1.0, 0.6624, 1.0, 0.0, 0.0, 0.5105, 0.0, 0.5105, 0.0, 0.0, 0.0, 0.6624, 0.0, 0.5105, 0.0, 0.5105, 0.0, 0.6699, 0.0, 0.6624, 0.0, 0.5105, 0.0, 0.5105, 0.0, 0.6624, 0.0, 0.6624, 0.0, 0.5105, 0.0, 0.5105, 0.0, 0.6624, 0.0, 0.6624, 0.0, 0.5105, 0.0, 0.5105, 0.0, 0.6624, 0.0, 0.6624, 0.0, 0.5105, 0.0, 0.5105, 0.0, 0.6624, 0.0, 0.6624, 0.0, 0.5105, 0.0, 0.5105, 0.0, 0.6624, 0.0, 0.6624, 0.0, 0.5105, 0.0, 0.5105, 0.0, 0.6624, 0.0, 0.6624, 0.0, 0.5105, 0.0, 0.5105, 0.0, 0.6624, 0.0, 0.5105, 0.0, 0.6624, 0.0, 0.6624, 0.0, 0.5105, 0.0, 0.6624, 0.0, 0.5105, 0.0, 0.5105, 0.0, 0.6624, 0.0, 0.6624, 0.0, 0.5105, 0.0, 0.5105, 0.0, 0.6624, 0.0, 0.0, 1.0, 0.5105, 1.0, 0.5105, 1.0, 0.0, 1.0, 0.0, 1.0, 0.5105, 1.0, 0.5105, 1.0, 0.0, 1.0, 0.0, 1.0, 0.5105, 1.0, 0.5105, 1.0, 0.0, 1.0, 0.0, 1.0, 0.5105, 1.0, 0.5105, 1.0, 0.0, 1.0, 0.0, 0.0, 0.5105, 0.0, 0.5105, 1.0, 0.0, 1.0, 0.0, 1.0, 0.5105, 1.0, 0.5105, 1.0, 0.0, 1.0, 1.0, 0.0, 0.6624, 0.0, 0.6624, 0.0, 1.0, 0.0, 1.0, 0.0, 0.6624, 0.0, 0.6624, 0.0, 1.0, 0.0, 1.0, 0.0, 0.6624, 0.0, 0.6624, 0.0, 1.0, 0.0, 1.0, 0.0, 0.6624, 0.0, 0.6624, 0.0, 1.0, 0.0, 1.0, 0.0, 0.6624, 0.0, 0.6624, 0.0, 1.0, 0.0, 1.0, 0.0, 0.6624, 0.0, 0.6624, 0.0, 1.0, 0.0, 1.0, 0.0, 0.6624, 0.0, 0.6624, 0.0, 1.0, 0.0, 1.0, 0.0, 0.6624, 0.0, 0.6624, 0.0, 1.0, 0.0, 1.0, 0.0, 0.6624, 0.0, 0.6624, 0.0, 1.0, 0.0, 1.0, 0.0, 0.6624, 0.0, 0.6624, 0.0, 1.0, 0.0, 1.0, 0.0, 0.6624, 0.0, 0.6699, 0.0, 1.0, 0.0, 1.0, 1.0, 0.6624, 1.0, 0.6624, 1.0, 1.0, 1.0, 1.0, 1.0, 0.6624, 1.0, 0.6624, 1.0, 1.0, 1.0, 0.5105, 0.0, 0.6699, 0.0, 0.6624, 0.0, 0.5105, 0.0, 0.5105, 0.0, 0.6624, 0.0, 0.6699, 0.0, 0.5105, 0.0, 0.5105, 1.0, 0.6624, 1.0, 0.6624, 1.0, 0.5105, 1.0, 0.5105, 1.0, 0.6624, 1.0, 0.6624, 1.0, 0.5105, 1.0, 0.5105, 1.0, 0.6624, 1.0, 0.6624, 1.0, 0.5105, 1.0, 0.5105, 1.0, 0.6624, 1.0, 0.6624, 1.0, 0.5105, 1.0, 0.5105, 0.0, 0.6624, 0.0, 0.6624, 1.0, 0.5105, 1.0, 0.5105, 1.0, 0.6624, 1.0, 0.6624, 1.0, 0.5105, 1.0, 0.6624, 0.0, 0.5105, 0.0, 0.5105, 0.0, 0.6624, 0.0, 0.5105, 0.0, 0.5105, 0.0, 0.5105, 0.0, 0.5105, 0.0, 0.6624, 0.0, 0.6624, 0.0, 0.6624, 0.0, 0.6624, 0.0, 0.6624, 0.0, 0.5105, 0.0, 0.5105, 0.0, 0.6624, 0.0, 0.5105, 0.0, 0.6624, 0.0, 0.6624, 0.0, 0.5105, 0.0, 0.5105, 0.0, 0.6624, 0.0, 0.6624, 0.0, 0.5105, 0.0, 0.5105, 0.0, 0.5105, 0.0, 0.5105, 0.0, 0.5105, 0.0, 0.6624, 0.0, 0.6624, 0.0, 0.6624, 0.0, 0.6624, 0.0, 0.6624, 0.0, 0.5105, 0.0, 0.5105, 0.0, 0.6624, 0.0, 0.5105, 0.0, 0.5105, 0.0, 0.5105, 0.0, 0.5105, 0.0, 0.6624, 0.0, 0.6624, 0.0, 0.6624, 0.0, 0.6624, 0.0, 0.6624, 0.0, 0.5105, 0.0, 0.5105, 0.0, 0.6624, 0.0, 0.6624, 0.0, 1.0, 0.0, 1.0, 1.0, 0.6624, 1.0, 0.6624, 1.0, 1.0, 1.0, 1.0, 1.0, 0.6624, 1.0, 0.6624, 1.0, 1.0, 1.0, 1.0, 1.0, 0.6632, 1.0, 0.6624, 1.0, 0.6624, 1.0, 1.0, 1.0, 1.0, 1.0, 0.6617, 1.0, 1.0, 1.0, 1.0, 1.0, 0.6624, 1.0, 0.5105, 0.0, 0.0, 0.0, 0.0, 0.0, 0.5105, 0.0, 0.5105, 0.0, 0.0, 0.0, 0.0, 0.0, 0.5105, 0.0, 0.5105, 0.0, 0.0, 0.0, 0.0, 0.0, 0.5105, 0.0, 0.5105, 0.0, 0.0, 0.0, 0.0, 0.0, 0.5105, 0.0, 0.5105, 0.0, 0.0, 0.0, 0.0, 0.0, 0.5105, 0.0, 0.5105, 0.0, 0.0, 0.0, 0.0, 0.0, 0.5105, 0.0, 0.5105, 0.0, 0.0, 0.0, 0.0, 0.0, 0.5105, 0.0, 0.5105, 0.0, 0.0, 0.0, 0.0, 0.0, 0.5105, 0.0, 0.5105, 0.0, 0.0, 0.0, 0.0, 0.0, 0.5105, 0.0, 0.5105, 0.0, 0.0, 0.0, 0.0, 0.0, 0.5105, 0.0, 0.5105, 0.0, 0.0, 0.0, 0.0, 0.0, 0.5105, 0.0, 0.6624, 0.0, 0.6624, 1.0, 1.0, 1.0, 1.0, 0.0, 0.6624, 1.0, 0.6624, 1.0, 1.0, 1.0, 1.0, 1.0, 0.6624, 1.0, 0.6624, 1.0, 1.0, 1.0, 1.0, 1.0, 0.6624, 1.0, 0.6624, 1.0, 1.0, 1.0, 1.0, 1.0, 0.6624, 1.0, 0.6624, 1.0, 1.0, 1.0, 1.0, 1.0, 0.5105, 0.0, 0.5105, 0.0, 0.0, 0.0, 0.0, 0.0, 0.5105, 0.0, 0.5105, 0.0, 0.0, 0.0, 0.0, 0.0, 0.5105, 0.0, 0.5105, 0.0, 0.0, 0.0, 0.0, 0.0, 0.5105, 0.0, 0.5105, 0.0, 0.0, 0.0, 0.0, 0.0, 0.5105, 0.0, 0.5105, 0.0, 0.0, 0.0, 0.0, 0.0, 0.5105, 0.0, 0.5105, 0.0, 0.0, 0.0, 0.0, 0.0, 0.5105, 0.0, 0.5105, 0.0, 0.0, 0.0, 0.0, 0.0, 0.5105, 0.0, 0.5105, 0.0, 0.0, 0.0, 0.0, 0.0, 0.5105, 0.0, 0.5105, 0.0, 0.0, 0.0, 0.0, 0.0, 0.5105, 0.0, 0.5105, 0.0, 0.0, 0.0, 0.0, 0.0, 0.5105, 0.0, 0.5105, 0.0, 0.0, 0.0, 0.0, 0.0, 0.0, 0.0, 0.0, 0.0, 0.0, 0.0, 0.0, 0.0, 0.0, 0.0, 0.0, 0.0, 0.0, 0.0, 0.0, 0.0, 1.0, 0.0, 1.0, 0.0, 1.0, 0.0, 1.0, 0.0, 1.0, 0.0, 1.0, 0.0, 1.0, 0.0, 1.0, 0.0, 1.0, 1.0, 1.0, 1.0, 1.0, 1.0, 1.0, 1.0, 0.0, 0.0, 0.0, 0.0, 0.0, 0.0, 0.0, 0.0, 0.6624, 0.0, 0.6699, 0.0, 1.0, 0.0, 1.0, 0.0, 0.0, 1.0, 0.0, 1.0, 0.0, 1.0, 0.0, 1.0, 1.0, 0.0, 1.0, 0.0, 1.0, 0.0, 1.0, 0.0, 0.0, 0.0, 0.0, 0.0, 0.0, 0.0, 0.0, 0.0, 0.0, 0.0, 0.0, 0.0, 0.0, 0.0, 0.0, 0.0, 1.0, 0.0, 1.0, 0.0, 1.0, 0.0, 1.0, 0.0, 1.0, 0.0, 1.0, 0.0, 1.0, 0.0, 1.0, 0.0, 1.0, 1.0, 1.0, 1.0, 1.0, 1.0, 1.0, 1.0, 0.0, 0.0, 0.0, 0.0, 0.0, 0.0, 0.0, 0.0, 0.0, 1.0, 0.0, 1.0, 0.0, 1.0, 0.0, 1.0, 1.0, 0.0, 1.0, 0.0, 1.0, 0.0, 1.0, 0.0, 0.0, 0.0, 0.0, 0.0, 0.0, 0.0, 0.0, 0.0, 1.0, 0.0, 1.0, 0.0, 1.0, 0.0, 1.0, 0.0, 1.0, 1.0, 1.0, 1.0, 1.0, 1.0, 1.0, 1.0, 0.0, 0.0, 0.0, 0.0, 0.0, 0.0, 0.0, 0.0, 0.0, 1.0, 0.0, 1.0, 0.0, 1.0, 0.0, 1.0, 1.0, 0.0, 1.0, 0.0, 1.0, 0.0, 1.0, 0.0, 0.0, 0.0, 0.0, 0.0, 0.0, 0.0, 0.0, 0.0, 0.5105, 1.0, 0.5105, 1.0, 0.0, 1.0, 0.0, 1.0, 0.0, 1.0, 0.0, 1.0, 0.0, 0.0, 0.0, 0.0, 1.0, 0.0, 1.0, 0.0, 1.0, 0.0, 1.0, 0.0, 1.0, 1.0, 1.0, 1.0, 1.0, 1.0, 1.0, 1.0, 0.0, 0.0, 0.0, 0.0, 0.0, 0.0, 0.0, 0.0, 0.0, 1.0, 0.0, 1.0, 0.0, 1.0, 0.0, 1.0, 1.0, 0.0, 1.0, 0.0, 1.0, 0.0, 1.0, 0.0, 1.0, 0.0, 1.0, 0.0, 1.0, 1.0, 1.0, 1.0, 0.0, 0.0, 0.0, 0.0, 0.0, 0.0, 0.0, 0.0, 1.0, 0.0, 1.0, 0.0, 1.0, 0.0, 1.0, 0.0, 1.0, 0.0, 1.0, 0.0, 1.0, 0.0, 1.0, 0.0, 0.0, 0.0, 0.0, 0.0, 0.0, 0.0, 0.0, 0.0, 1.0, 0.0, 1.0, 0.0, 1.0, 1.0, 1.0, 1.0, 1.0, 0.0, 1.0, 0.0, 1.0, 0.0, 1.0, 0.0, 0.0, 0.0, 0.0, 0.0, 0.0, 1.0, 0.0, 1.0, 0.0, 0.0, 0.0, 0.0, 0.0, 0.0, 0.0, 0.0, 1.0, 1.0, 1.0, 1.0, 1.0, 1.0, 1.0, 1.0, 1.0, 0.0, 1.0, 0.0, 1.0, 0.0, 1.0, 0.0, 0.6617, 1.0, 0.6645, 1.0, 1.0, 1.0, 1.0, 1.0, 1.0, 1.0, 1.0, 1.0, 1.0, 1.0, 1.0, 1.0, 0.0, 0.0, 0.0, 0.0, 0.0, 0.0, 0.0, 0.0, 1.0, 0.0, 1.0, 0.0, 1.0, 0.0, 1.0, 0.0, 1.0, 1.0, 1.0, 1.0, 1.0, 1.0, 1.0, 1.0, 0.0, 0.0, 0.0, 0.0, 0.0, 0.0, 0.0, 0.0, 0.0, 0.0, 0.0, 0.0, 0.0, 0.0, 0.0, 0.0, 1.0, 0.0, 1.0, 0.0, 1.0, 0.0, 1.0, 0.0, 0.0, 0.0, 0.0, 0.0, 0.0, 0.0, 0.0, 0.0, 1.0, 0.0, 1.0, 0.0, 1.0, 0.0, 1.0, 0.0, 1.0, 1.0, 1.0, 1.0, 1.0, 1.0, 1.0, 1.0, 0.0, 0.0, 0.0, 0.0, 0.0, 0.0, 0.0, 0.0, 0.0, 1.0, 0.0, 1.0, 0.0, 1.0, 0.0, 1.0, 1.0, 0.0, 1.0, 0.0, 1.0, 0.0, 1.0, 0.0, 1.0, 0.0, 1.0, 0.0, 1.0, 0.0, 1.0, 0.0, 0.0, 0.0, 0.0, 0.0, 0.0, 0.0, 0.0, 0.0, 0.0, 0.0, 0.0, 0.0, 0.0, 0.0, 0.0, 0.0, 1.0, 0.0, 1.0, 0.0, 1.0, 0.0, 1.0, 0.0, 1.0, 1.0, 1.0, 1.0, 1.0, 1.0, 1.0, 1.0, 0.6699, 0.0, 0.6624, 0.0, 1.0, 0.0, 1.0, 0.0, 0.0, 0.0, 0.0, 0.0, 0.0, 0.0, 0.0, 0.0, 1.0, 1.0, 1.0, 1.0, 1.0, 1.0, 1.0, 1.0, 1.0, 0.0, 1.0, 0.0, 1.0, 0.0, 1.0, 0.0, 1.0, 0.0, 1.0, 0.0, 1.0, 0.0, 1.0, 0.0, 0.0, 0.0, 0.0, 0.0, 0.0, 0.0, 0.0, 0.0, 0.0, 1.0, 0.0, 1.0, 0.0, 1.0, 0.0, 1.0, 0.6273, 1.0, 1.0, 1.0, 1.0, 1.0, 0.6645, 1.0, 0.0, 1.0, 0.0, 1.0, 0.0, 1.0, 0.0, 1.0, 1.0, 1.0, 1.0, 1.0, 1.0, 1.0, 1.0, 1.0, 0.0, 1.0, 0.0, 1.0, 0.0, 0.0, 0.0, 0.0, 0.5105, 1.0, 0.5105, 1.0, 0.0, 1.0, 0.0, 1.0, 0.0, 1.0, 0.0, 1.0, 0.0, 1.0, 0.0, 1.0, 1.0, 1.0, 1.0, 1.0, 1.0, 1.0, 1.0, 1.0, 0.0, 1.0, 0.0, 1.0, 0.0, 1.0, 0.0, 1.0, 1.0, 1.0, 1.0, 1.0, 1.0, 1.0, 1.0, 1.0, 0.0, 1.0, 0.0, 1.0, 0.0, 1.0, 0.0, 1.0, 1.0, 1.0, 1.0, 1.0, 1.0, 1.0, 1.0, 1.0, 0.0, 0.0, 0.0, 0.0, 0.0, 0.0, 0.0, 0.0, 1.0, 1.0, 1.0, 1.0, 1.0, 1.0, 1.0, 1.0, 0.5105, 1.0, 0.5105, 1.0, 0.0, 1.0, 0.0, 1.0, 0.0, 1.0, 0.0, 1.0, 0.0, 1.0, 0.0, 1.0, 0.0, 0.0, 0.0, 0.0, 0.0, 0.0, 0.0, 0.0, 0.0, 1.0, 0.0, 1.0, 0.0, 1.0, 0.0, 1.0, 0.0, 0.0, 0.0, 0.0, 0.0, 0.0, 0.0, 0.0, 1.0, 1.0, 1.0, 1.0, 1.0, 1.0, 1.0, 1.0, 0.0, 1.0, 0.0, 1.0, 0.0, 1.0, 0.0, 1.0, 0.5097, 1.0, 0.514, 1.0, 0.0, 1.0, 0.0, 1.0, 0.0, 1.0, 0.0, 1.0, 0.0, 1.0, 0.0, 1.0, 0.0, 1.0, 0.0, 1.0, 0.0, 0.0, 0.0, 0.0, 0.0, 1.0, 0.0, 1.0, 0.0, 1.0, 0.0, 1.0, 0.6632, 1.0, 0.6273, 1.0, 0.514, 1.0, 0.5097, 1.0, 0.6624, 1.0, 0.6624, 1.0, 0.5105, 1.0, 0.5105, 1.0, 0.6624, 1.0, 0.6624, 1.0, 0.5105, 1.0, 0.5105, 1.0, 0.0, 1.0, 0.514, 1.0, 0.5135, 1.0, 0.0, 1.0, 0.0, 0.0, 0.0, 0.0, 0.5105, 0.0, 0.5105, 0.0, 0.0, 1.0, 0.0, 1.0, 0.5135, 1.0, 0.5094, 1.0, 0.6624, 1.0, 0.6624, 1.0, 0.5105, 1.0, 0.5105, 1.0, 0.0, 0.0, 0.0, 0.0, 0.5105, 0.0, 0.5105, 0.0, 0.6624, 0.0, 0.6699, 0.0, 0.5105, 0.0, 0.5105, 0.0, 0.6624, 0.0, 0.6624, 0.0, 0.5105, 0.0, 0.5105, 0.0, 0.6624, 0.0, 0.6624, 0.0, 0.5105, 0.0, 0.5105, 0.0, 0.6624, 0.0, 0.6624, 0.0, 0.5105, 0.0, 0.5105, 0.0, 0.6624, 0.0, 0.6624, 0.0, 0.5105, 0.0, 0.5105, 0.0, 0.6624, 0.0, 0.6624, 0.0, 0.5105, 0.0, 0.5105, 0.0, 0.6624, 0.0, 0.6624, 0.0, 0.5105, 0.0, 0.5105, 0.0, 0.6624, 0.0, 0.6624, 0.0, 0.5105, 0.0, 0.5105, 0.0, 0.5105, 0.0, 0.5105, 0.0, 0.6624, 0.0, 0.6624, 0.0, 0.6624, 0.0, 0.6624, 0.0, 0.5105, 0.0, 0.5105, 0.0, 0.6624, 0.0, 0.6624, 0.0, 0.5105, 0.0, 0.5105, 0.0, 0.0, 1.0, 0.0, 1.0, 0.5105, 1.0, 0.5105, 1.0, 0.0, 1.0, 0.0, 1.0, 0.5105, 1.0, 0.5105, 1.0, 0.0, 1.0, 0.0, 1.0, 0.5105, 1.0, 0.5105, 1.0, 0.0, 1.0, 0.0, 1.0, 0.5105, 1.0, 0.5105, 1.0, 0.0, 0.0, 0.0, 1.0, 0.5105, 1.0, 0.5105, 0.0, 0.6624, 0.0, 0.5105, 0.0, 0.5105, 0.0, 0.6699, 0.0, 0.6624, 0.0, 0.5105, 0.0, 0.5105, 0.0, 0.6624, 0.0, 0.6624, 0.0, 0.5105, 0.0, 0.5105, 0.0, 0.6624, 0.0, 0.6624, 0.0, 0.5105, 0.0, 0.5105, 0.0, 0.6624, 0.0, 0.6624, 0.0, 0.5105, 0.0, 0.5105, 0.0, 0.6624, 0.0, 0.6624, 0.0, 0.5105, 0.0, 0.5105, 0.0, 0.6624, 0.0, 0.6624, 0.0, 0.5105, 0.0, 0.5105, 0.0, 0.6624, 0.0, 0.6624, 0.0, 0.5105, 0.0, 0.5105, 0.0, 0.6624, 0.0, 0.6624, 0.0, 0.5105, 0.0, 0.5105, 0.0, 0.6624, 0.0, 0.6624, 0.0, 0.5105, 0.0, 0.5105, 0.0, 0.6624, 0.0, 0.6624, 0.0, 0.5105, 0.0, 0.5105, 0.0, 0.6624, 0.0, 0.0, 1.0, 0.5094, 1.0, 0.5105, 1.0, 0.0, 1.0, 0.0, 1.0, 0.0, 1.0, 0.5105, 1.0, 0.5105, 1.0, 0.0, 1.0, 0.5105, 1.0, 0.5097, 1.0, 0.0, 1.0, 0.0, 1.0, 0.5105, 1.0, 0.5105, 1.0, 0.0, 1.0, 0.0, 0.0, 0.5105, 0.0, 0.5105, 1.0, 0.0, 1.0, 1.0, 0.0, 0.6624, 0.0, 0.6624, 0.0, 1.0, 0.0, 1.0, 0.0, 0.6624, 0.0, 0.6624, 0.0, 1.0, 0.0, 1.0, 0.0, 0.6624, 0.0, 0.6624, 0.0, 1.0, 0.0, 1.0, 0.0, 0.6624, 0.0, 0.6624, 0.0, 1.0, 0.0, 1.0, 0.0, 0.6624, 0.0, 0.6624, 0.0, 1.0, 0.0, 1.0, 0.0, 0.6624, 0.0, 0.6624, 0.0, 1.0, 0.0, 1.0, 0.0, 0.6624, 0.0, 0.6624, 0.0, 1.0, 0.0, 1.0, 0.0, 0.6624, 0.0, 0.6624, 0.0, 1.0, 0.0, 1.0, 0.0, 0.6624, 0.0, 0.6624, 0.0, 1.0, 0.0, 1.0, 0.0, 0.6624, 0.0, 0.6624, 0.0, 1.0, 0.0, 1.0, 0.0, 0.6624, 0.0, 0.6699, 0.0, 1.0, 0.0, 1.0, 0.0, 1.0, 0.0, 0.6624, 0.0, 0.6624, 0.0, 1.0, 0.0, 1.0, 0.0, 0.6624, 0.0, 0.6624, 0.0, 1.0, 0.0, 1.0, 0.0, 0.6624, 0.0, 0.6624, 0.0, 1.0, 0.0, 1.0, 0.0, 0.6624, 0.0, 0.6624, 0.0, 1.0, 0.0, 1.0, 0.0, 0.6624, 0.0, 0.6624, 0.0, 1.0, 0.0, 1.0, 0.0, 0.6624, 0.0, 0.6624, 0.0, 1.0, 0.0, 1.0, 0.0, 0.6624, 0.0, 0.6624, 0.0, 1.0, 0.0, 1.0, 0.0, 0.6624, 0.0, 0.6624, 0.0, 1.0, 0.0, 1.0, 0.0, 0.6624, 0.0, 0.6624, 0.0, 1.0, 0.0, 1.0, 0.0, 0.6624, 0.0, 0.6624, 0.0, 1.0, 0.0, 1.0, 0.0, 0.6699, 0.0, 0.6624, 0.0, 1.0, 1.0, 1.0, 1.0, 0.6624, 1.0, 0.6624, 1.0, 1.0, 1.0, 1.0, 1.0, 0.6624, 1.0, 0.6624, 1.0, 1.0, 1.0, 1.0, 1.0, 0.6624, 1.0, 0.6624, 1.0, 1.0, 1.0, 1.0, 1.0, 0.6273, 1.0, 0.6632, 1.0, 0.514, 1.0, 0.6273, 1.0, 0.6645, 1.0, 0.5135, 1.0, 0.5105, 0.0, 0.5105, 0.0, 0.6624, 0.0, 0.6699, 0.0, 0.5094, 1.0, 0.5135, 1.0, 0.6645, 1.0, 0.6617, 1.0, 0.5105, 0.0, 0.5105, 0.0, 0.6699, 0.0, 0.6624, 0.0, 0.5105, 1.0, 0.5105, 1.0, 0.6624, 1.0, 0.6624, 1.0, 0.5105, 1.0, 0.5105, 1.0, 0.6624, 1.0, 0.6624, 1.0, 0.5105, 1.0, 0.5105, 1.0, 0.6624, 1.0, 0.6624, 1.0, 0.5105, 1.0, 0.5105, 1.0, 0.6624, 1.0, 0.6624, 1.0, 0.5105, 0.0, 0.5105, 1.0, 0.6624, 1.0, 0.6624, 0.0, 0.5094, 1.0, 0.6617, 1.0, 0.6624, 1.0, 0.5105, 1.0, 0.5105, 1.0, 0.5105, 1.0, 0.6624, 1.0, 0.6624, 1.0, 0.5105, 1.0, 0.6624, 1.0, 0.6632, 1.0, 0.5097, 1.0, 0.5105, 1.0, 0.6624, 1.0, 0.6624, 1.0, 0.5105, 1.0, 0.5105, 0.0, 0.6624, 0.0, 0.6624, 1.0, 0.5105, 1.0, 0.6624, 0.0, 0.6624, 0.0, 0.5105, 0.0, 0.5105, 0.0, 0.5105, 0.0, 0.5105, 0.0, 0.5105, 0.0, 0.5105, 0.0, 0.6624, 0.0, 0.6624, 0.0, 0.6624, 0.0, 0.6624, 0.0, 0.6624, 0.0, 0.6624, 0.0, 0.5105, 0.0, 0.5105, 0.0, 0.5105, 0.0, 0.5105, 0.0, 0.6624, 0.0, 0.6624, 0.0, 0.5105, 0.0, 0.5105, 0.0, 0.6624, 0.0, 0.6624, 0.0, 0.5105, 0.0, 0.5105, 0.0, 0.5105, 0.0, 0.5105, 0.0, 0.6624, 0.0, 0.6624, 0.0, 0.6624, 0.0, 0.6624, 0.0, 0.6624, 0.0, 0.6624, 0.0, 0.5105, 0.0, 0.5105, 0.0, 0.5105, 0.0, 0.5105, 0.0, 0.5105, 0.0, 0.5105, 0.0, 0.6624, 0.0, 0.6624, 0.0, 0.6624, 0.0, 0.6624, 0.0, 0.6624, 0.0, 0.6624, 0.0, 0.5105, 0.0, 0.5105, 0.0])
me_eelmesh_001.materials.append(mat_eel)
me_eelmesh_001.use_remesh_fix_poles = True
me_eelmesh_001.use_remesh_preserve_attributes = False
me_eelmesh_001.use_mirror_vertex_groups = False
me_eelmesh_001.update()
me_eelmesh_001.normals_split_custom_set([tuple(v) for v in zip(*[iter([0.9601, 0.1802, 0.2137, 0.9601, 0.1802, 0.2137, 0.9601, 0.1802, 0.2137, 0.9601, 0.1802, 0.2137, 0.8901, 0.08389, -0.448, 0.8901, 0.08389, -0.448, 0.8901, 0.08389, -0.448, 0.8901, 0.08389, -0.448, 0.8956, 0.05582, -0.4413, 0.8956, 0.05582, -0.4413, 0.8956, 0.05582, -0.4413, 0.8956, 0.05582, -0.4413, 0.9102, 0.04496, -0.4117, 0.9102, 0.04496, -0.4117, 0.9102, 0.04496, -0.4117, 0.9102, 0.04496, -0.4117, 0.9649, 0.01078, -0.2624, 0.9649, 0.01078, -0.2624, 0.9649, 0.01078, -0.2624, 0.9649, 0.01078, -0.2624, 0.9676, -0.0004453, -0.2526, 0.9676, -0.0004453, -0.2526, 0.9676, -0.0004453, -0.2526, 0.9676, -0.0004453, -0.2526, 0.8982, 0.05786, 0.4358, 0.8982, 0.05786, 0.4358, 0.8982, 0.05786, 0.4358, 0.8982, 0.05786, 0.4358, 0.9397, 0.004451, 0.342, 0.9397, 0.004451, 0.342, 0.9397, 0.004451, 0.342, 0.9397, 0.004451, 0.342, 0.9636, -0.1368, 0.2297, 0.9636, -0.1368, 0.2297, 0.9636, -0.1368, 0.2297, 0.9636, -0.1368, 0.2297, 0.9562, 0.05444, 0.2875, 0.9562, 0.05444, 0.2875, 0.9562, 0.05444, 0.2875, 0.9562, 0.05444, 0.2875, 0.902, -0.1486, 0.4054, 0.902, -0.1486, 0.4054, 0.902, -0.1486, 0.4054, 0.902, -0.1486, 0.4054, 0.9221, 0.01756, 0.3865, 0.9221, 0.01756, 0.3865, 0.9221, 0.01756, 0.3865, 0.9221, 0.01756, 0.3865, 0.9399, -0.1184, 0.3204, 0.9399, -0.1184, 0.3204, 0.9399, -0.1184, 0.3204, 0.9399, -0.1184, 0.3204, 0.8483, -0.4242, 0.3169, 0.8483, -0.4242, 0.3169, 0.8483, -0.4242, 0.3169, 0.8483, -0.4242, 0.3169, 0.9098, 0.02435, 0.4143, 0.9098, 0.02435, 0.4143, 0.9098, 0.02435, 0.4143, 0.9098, 0.02435, 0.4143, 0.8098, -0.2705, 0.5207, 0.8098, -0.2705, 0.5207, 0.8098, -0.2705, 0.5207, 0.8098, -0.2705, 0.5207, 0.8681, -0.2932, 0.4005, 0.8681, -0.2932, 0.4005, 0.8681, -0.2932, 0.4005, 0.8681, -0.2932, 0.4005, 0.7465, 0.02033, 0.6651, 0.7465, 0.02033, 0.6651, 0.7465, 0.02033, 0.6651, 0.7465, 0.02033, 0.6651, 0.623, -0.2422, 0.7438, 0.623, -0.2422, 0.7438, 0.623, -0.2422, 0.7438, 0.623, -0.2422, 0.7438, 0.4872, 0.02824, -0.8728, 0.4872, 0.02824, -0.8728, 0.4872, 0.02824, -0.8728, 0.4872, 0.02824, -0.8728, 0.6206, -0.4996, -0.6044, 0.6206, -0.4996, -0.6044, 0.6206, -0.4996, -0.6044, 0.6206, -0.4996, -0.6044, 0.614, 0.09063, -0.784, 0.614, 0.09063, -0.784, 0.614, 0.09063, -0.784, 0.614, 0.09063, -0.784, 0.2769, 0.02852, 0.9605, 0.2747, 0.01692, 0.9614, 0.2771, 0.02931, 0.9604, 0.2771, 0.02931, 0.9604, 0.8388, -0.5385, -0.07982, 0.8388, -0.5385, -0.07982, 0.8388, -0.5385, -0.07982, 0.8388, -0.5385, -0.07982, 0.8588, -0.03881, 0.5108, 0.8588, -0.03881, 0.5108, 0.8588, -0.03881, 0.5108, 0.8588, -0.03881, 0.5108, 0.5311, -0.02763, -0.8468, 0.5311, -0.02763, -0.8468, 0.5311, -0.02763, -0.8468, 0.5311, -0.02763, -0.8468, 0.658, 0.06698, 0.75, 0.658, 0.06698, 0.75, 0.658, 0.06698, 0.75, 0.658, 0.06698, 0.75, 0.7341, -0.3005, 0.6089, 0.7341, -0.3005, 0.6089, 0.7341, -0.3005, 0.6089, 0.7341, -0.3005, 0.6089, 0.4382, -0.08487, -0.8948, 0.4382, -0.08487, -0.8948, 0.4382, -0.08487, -0.8948, 0.4382, -0.08487, -0.8948, 0.8313, -0.5398, -0.1325, 0.8313, -0.5398, -0.1325, 0.8313, -0.5398, -0.1325, 0.8313, -0.5398, -0.1325, 0.7373, 0.05238, -0.6735, 0.7373, 0.05238, -0.6735, 0.7373, 0.05238, -0.6735, 0.7373, 0.05238, -0.6735, 0.3945, -0.1952, 0.8979, 0.3945, -0.1952, 0.8979, 0.3945, -0.1952, 0.8979, 0.3945, -0.1952, 0.8979, 0.8378, -0.01481, 0.5457, 0.8378, -0.01481, 0.5457, 0.8378, -0.01481, 0.5457, 0.8378, -0.01481, 0.5457, 0.486, -0.08285, -0.87, 0.486, -0.08285, -0.87, 0.486, -0.08285, -0.87, 0.486, -0.08285, -0.87, 0.5421, -0.1789, 0.821, 0.5421, -0.1789, 0.821, 0.5421, -0.1789, 0.821, 0.5421, -0.1789, 0.821, 0.5397, -0.1773, -0.823, 0.5397, -0.1773, -0.823, 0.5397, -0.1773, -0.823, 0.5397, -0.1773, -0.823, 0.9081, -6.905e-05, -0.4188, 0.9081, -6.905e-05, -0.4188, 0.9081, -6.905e-05, -0.4188, 0.9081, -6.905e-05, -0.4188, 0.7906, -0.3634, 0.4929, 0.7906, -0.3634, 0.4929, 0.7906, -0.3634, 0.4929, 0.7906, -0.3634, 0.4929, 0.8105, 0.06731, 0.5819, 0.8105, 0.06731, 0.5819, 0.8105, 0.06731, 0.5819, 0.8105, 0.06731, 0.5819, 0.5003, -0.243, -0.8311, 0.5003, -0.243, -0.8311, 0.5003, -0.243, -0.8311, 0.5003, -0.243, -0.8311, 0.4742, -0.01325, 0.8803, 0.4742, -0.01325, 0.8803, 0.4742, -0.01325, 0.8803, 0.4742, -0.01325, 0.8803, 0.9062, 0.174, 0.3854, 0.9062, 0.174, 0.3854, 0.9062, 0.174, 0.3854, 0.9062, 0.174, 0.3854, 0.8689, 0.001627, 0.495, 0.8689, 0.001627, 0.495, 0.8689, 0.001627, 0.495, 0.8689, 0.001627, 0.495, 0.6017, -0.1821, -0.7776, 0.6017, -0.1821, -0.7776, 0.6017, -0.1821, -0.7776, 0.6017, -0.1821, -0.7776, 0.8273, -0.03174, -0.5609, 0.8273, -0.03174, -0.5609, 0.8273, -0.03174, -0.5609, 0.8273, -0.03174, -0.5609, 0.7929, -0.3161, 0.5209, 0.7929, -0.3161, 0.5209, 0.7929, -0.3161, 0.5209, 0.7929, -0.3161, 0.5209, 0.7845, 0.1497, 0.6018, 0.7845, 0.1497, 0.6018, 0.7845, 0.1497, 0.6018, 0.7845, 0.1497, 0.6018, 0.5973, -0.4917, -0.6336, 0.5973, -0.4917, -0.6336, 0.5973, -0.4917, -0.6336, 0.5973, -0.4917, -0.6336, 0.5597, 0.1119, -0.8211, 0.5597, 0.1119, -0.8211, 0.5597, 0.1119, -0.8211, 0.5597, 0.1119, -0.8211, 0.2924, -0.2995, 0.9082, 0.2924, -0.2995, 0.9082, 0.2924, -0.2995, 0.9082, 0.2924, -0.2995, 0.9082, 0.5604, -0.1534, -0.8139, 0.5604, -0.1534, -0.8139, 0.5604, -0.1534, -0.8139, 0.5604, -0.1534, -0.8139, 0.1686, -0.2819, -0.9445, 0.1686, -0.2819, -0.9445, 0.1686, -0.2819, -0.9445, 0.1686, -0.2819, -0.9445, 0.212, -0.3548, 0.9106, 0.212, -0.3548, 0.9106, 0.212, -0.3548, 0.9106, 0.212, -0.3548, 0.9106, 0.2744, 0.1054, -0.9558, 0.2744, 0.1054, -0.9558, 0.2744, 0.1054, -0.9558, 0.2744, 0.1054, -0.9558, 0.2455, -0.4132, -0.8769, 0.2455, -0.4132, -0.8769, 0.2455, -0.4132, -0.8769, 0.2455, -0.4132, -0.8769, 0.9871, 0.00856, 0.1599, 0.9871, 0.00856, 0.1599, 0.9871, 0.00856, 0.1599, 0.9871, 0.00856, 0.1599, 0.000373, -0.4563, 0.8898, 0.000373, -0.4563, 0.8898, 0.000373, -0.4563, 0.8898, 0.000373, -0.4563, 0.8898, 0.5181, -0.2364, -0.822, 0.5181, -0.2364, -0.822, 0.5181, -0.2364, -0.822, 0.5181, -0.2364, -0.822, 0.08632, -0.2063, -0.9747, 0.08632, -0.2063, -0.9747, 0.08632, -0.2063, -0.9747, 0.08632, -0.2063, -0.9747, 0.9827, 0.004012, -0.1852, 0.9827, 0.004012, -0.1852, 0.9827, 0.004012, -0.1852, 0.9827, 0.004012, -0.1852, 0.3107, -0.08167, 0.947, 0.3107, -0.08167, 0.947, 0.3107, -0.08167, 0.947, 0.3107, -0.08167, 0.947, 0.1683, -0.2, -0.9652, 0.1683, -0.2, -0.9652, 0.1683, -0.2, -0.9652, 0.1683, -0.2, -0.9652, 0.873, -0.003377, -0.4877, 0.873, -0.003377, -0.4877, 0.873, -0.003377, -0.4877, 0.873, -0.003377, -0.4877, -0.007094, -0.07495, 0.9972, -0.007094, -0.07495, 0.9972, -0.007094, -0.07495, 0.9972, -0.007094, -0.07495, 0.9972, 0.05849, -0.1286, -0.99, 0.05849, -0.1286, -0.99, 0.05849, -0.1286, -0.99, 0.05849, -0.1286, -0.99, 0.2012, -0.05913, 0.9778, 0.2012, -0.05913, 0.9778, 0.2012, -0.05913, 0.9778, 0.2012, -0.05913, 0.9778, 0.08909, -0.09771, -0.9912, 0.08909, -0.09771, -0.9912, 0.08909, -0.09771, -0.9912, 0.08909, -0.09771, -0.9912, 0.8647, -0.01328, -0.5021, 0.8647, -0.01328, -0.5021, 0.8647, -0.01348, -0.5021, 0.8647, -0.01378, -0.5022, 0.09695, -0.2143, 0.9719, 0.09695, -0.2143, 0.9719, 0.09695, -0.2143, 0.9719, 0.09695, -0.2143, 0.9719, 0.7042, -0.698, -0.1302, 0.7042, -0.698, -0.1302, 0.7042, -0.698, -0.1302, 0.7042, -0.698, -0.1302, 0.1236, -0.103, -0.987, 0.1236, -0.103, -0.987, 0.1236, -0.103, -0.987, 0.1236, -0.103, -0.987, 0.4776, -0.4892, 0.7298, 0.4776, -0.4892, 0.7298, 0.4776, -0.4892, 0.7298, 0.4776, -0.4892, 0.7298, 0.2381, 0.001179, 0.9712, 0.2381, 0.001179, 0.9712, 0.2381, 0.001179, 0.9712, 0.2381, 0.001179, 0.9712, 0.1381, -0.007347, -0.9904, 0.1381, -0.007347, -0.9904, 0.1381, -0.007347, -0.9904, 0.1381, -0.007347, -0.9904, 0.9225, 0.01986, -0.3856, 0.9225, 0.01986, -0.3856, 0.9225, 0.01986, -0.3856, 0.9225, 0.01986, -0.3856, 0.6889, -0.72, -0.08379, 0.6889, -0.72, -0.08379, 0.6889, -0.72, -0.08379, 0.6889, -0.72, -0.08379, 0.2747, 0.01654, 0.9614, 0.2747, 0.01654, 0.9614, 0.2747, 0.01692, 0.9614, 0.2769, 0.02852, 0.9605, 0.3555, -0.5844, -0.7294, 0.3555, -0.5844, -0.7294, 0.3555, -0.5844, -0.7294, 0.3555, -0.5844, -0.7294, 0.1972, 0.01455, -0.9803, 0.1972, 0.01455, -0.9803, 0.1972, 0.01455, -0.9803, 0.1972, 0.01455, -0.9803, 0.1801, -0.2002, 0.9631, 0.1801, -0.2002, 0.9631, 0.1801, -0.2002, 0.9631, 0.1801, -0.2002, 0.9631, 0.9815, 0.02186, 0.1902, 0.9815, 0.02186, 0.1902, 0.9815, 0.02186, 0.1902, 0.9815, 0.02186, 0.1902, 0.6252, 0.2584, 0.7365, 0.6252, 0.2584, 0.7365, 0.6252, 0.2584, 0.7365, 0.6252, 0.2584, 0.7365, 0.8646, -0.01382, -0.5022, 0.8646, -0.01382, -0.5022, 0.8647, -0.01378, -0.5022, 0.8647, -0.01348, -0.5021, 0.5257, -0.03767, 0.8498, 0.5257, -0.03767, 0.8498, 0.5257, -0.03767, 0.8498, 0.5257, -0.03767, 0.8498, 0.5024, 0.4762, 0.7217, 0.5024, 0.4762, 0.7217, 0.5024, 0.4762, 0.7217, 0.5024, 0.4762, 0.7217, 0.6407, 0.06366, 0.7652, 0.6407, 0.06366, 0.7652, 0.6407, 0.06366, 0.7652, 0.6407, 0.06366, 0.7652, 0.8303, -0.005483, -0.5573, 0.8303, -0.005483, -0.5573, 0.8303, -0.005483, -0.5573, 0.8303, -0.005483, -0.5573, 0.6945, -0.0145, 0.7193, 0.6945, -0.0145, 0.7193, 0.6945, -0.0145, 0.7193, 0.6945, -0.0145, 0.7193, 0.8352, 0.05889, -0.5467, 0.8352, 0.05889, -0.5467, 0.8352, 0.05889, -0.5467, 0.8352, 0.05889, -0.5467, 0.6701, -0.04369, 0.741, 0.6701, -0.04369, 0.741, 0.6701, -0.04369, 0.741, 0.6701, -0.04369, 0.741, 0.781, 0.0598, -0.6217, 0.781, 0.0598, -0.6217, 0.781, 0.0598, -0.6217, 0.781, 0.0598, -0.6217, 0.4654, -0.003104, 0.8851, 0.4654, -0.003104, 0.8851, 0.4654, -0.003104, 0.8851, 0.4654, -0.003104, 0.8851, 0.5565, -0.2847, 0.7806, 0.5565, -0.2847, 0.7806, 0.5565, -0.2847, 0.7806, 0.5565, -0.2847, 0.7806, 0.9672, -0.01121, 0.2538, 0.9672, -0.01121, 0.2538, 0.9672, -0.01121, 0.2538, 0.9672, -0.01121, 0.2538, 0.9943, -0.03594, 0.1003, 0.9943, -0.03594, 0.1003, 0.9943, -0.03594, 0.1003, 0.9943, -0.03594, 0.1003, 0.9798, -0.011, 0.1998, 0.9798, -0.011, 0.1998, 0.9798, -0.011, 0.1998, 0.9798, -0.011, 0.1998, 0.9708, 0.07903, 0.2265, 0.9708, 0.07903, 0.2265, 0.9708, 0.07903, 0.2265, 0.9708, 0.07903, 0.2265, 0.7028, 0.4586, 0.5438, 0.7028, 0.4586, 0.5438, 0.7028, 0.4586, 0.5438, 0.7028, 0.4586, 0.5438, 0.5347, -0.8141, 0.2268, 0.5347, -0.8141, 0.2268, 0.5347, -0.8141, 0.2268, 0.5347, -0.8141, 0.2268, 0.9658, 0.2011, 0.1639, 0.9658, 0.2011, 0.1639, 0.9658, 0.2011, 0.1639, 0.9658, 0.2011, 0.1639, 0.8084, -0.5845, 0.06997, 0.8084, -0.5845, 0.06997, 0.8084, -0.5845, 0.06997, 0.8084, -0.5845, 0.06997, 0.8506, -0.461, 0.253, 0.8506, -0.461, 0.253, 0.8506, -0.461, 0.253, 0.8506, -0.461, 0.253, 0.9119, -0.3151, 0.2629, 0.9119, -0.3151, 0.2629, 0.9119, -0.3151, 0.2629, 0.9119, -0.3151, 0.2629, 0.9803, -0.09096, 0.1752, 0.9803, -0.09096, 0.1752, 0.9803, -0.09096, 0.1752, 0.9803, -0.09096, 0.1752, 0.9828, -0.1812, 0.03453, 0.9828, -0.1812, 0.03453, 0.9828, -0.1812, 0.03453, 0.9828, -0.1812, 0.03453, 0.9863, -0.1615, -0.03354, 0.9863, -0.1615, -0.03354, 0.9863, -0.1615, -0.03354, 0.9863, -0.1615, -0.03354, 0.9852, -0.04002, 0.1667, 0.9852, -0.04002, 0.1667, 0.9852, -0.04002, 0.1667, 0.9852, -0.04002, 0.1667, 0.9651, -0.07395, 0.2514, 0.9651, -0.07395, 0.2514, 0.9651, -0.07395, 0.2514, 0.9651, -0.07395, 0.2514, 0.9863, 0.1067, 0.1258, 0.9863, 0.1067, 0.1258, 0.9863, 0.1067, 0.1258, 0.9863, 0.1067, 0.1258, 0.74, -0.6719, 0.03124, 0.74, -0.6719, 0.03124, 0.74, -0.6719, 0.03124, 0.74, -0.6719, 0.03124, 0.9999, -0.01202, -0.003354, 0.9999, -0.01202, -0.003354, 0.9999, -0.01202, -0.003354, 0.9999, -0.01202, -0.003354, 0.9937, 0.03585, 0.1059, 0.9937, 0.03585, 0.1059, 0.9937, 0.03585, 0.1059, 0.9937, 0.03585, 0.1059, 0.9827, 0.0696, 0.1716, 0.9827, 0.0696, 0.1716, 0.9827, 0.0696, 0.1716, 0.9827, 0.0696, 0.1716, 0.9688, 0.03547, 0.2454, 0.9688, 0.03547, 0.2454, 0.9688, 0.03547, 0.2454, 0.9688, 0.03547, 0.2454, 0.9128, -0.003093, 0.4084, 0.9128, -0.003093, 0.4084, 0.9128, -0.003093, 0.4084, 0.9128, -0.003093, 0.4084, 0.8767, -0.03586, 0.4797, 0.8767, -0.03586, 0.4797, 0.8767, -0.03586, 0.4797, 0.8767, -0.03586, 0.4797, 0.8963, -0.004621, 0.4433, 0.8963, -0.004621, 0.4433, 0.8963, -0.004621, 0.4433, 0.8963, -0.004621, 0.4433, 0.9058, 0.2161, 0.3643, 0.9058, 0.2161, 0.3643, 0.9058, 0.2161, 0.3643, 0.9058, 0.2161, 0.3643, 0.9218, 0.0131, -0.3874, 0.9218, 0.0131, -0.3874, 0.9218, 0.0131, -0.3874, 0.9218, 0.0131, -0.3874, 0.9249, -0.03022, -0.3789, 0.9249, -0.03022, -0.3789, 0.9249, -0.03022, -0.3789, 0.9249, -0.03022, -0.3789, 0.8716, -0.1675, -0.4608, 0.8716, -0.1675, -0.4608, 0.8716, -0.1675, -0.4608, 0.8716, -0.1675, -0.4608, 0.8773, -0.0295, -0.4791, 0.8773, -0.0295, -0.4791, 0.8773, -0.0295, -0.4791, 0.8773, -0.0295, -0.4791, 0.9173, -0.09522, -0.3865, 0.9173, -0.09522, -0.3865, 0.9173, -0.09522, -0.3865, 0.9173, -0.09522, -0.3865, 0.9445, -0.09857, -0.3132, 0.9445, -0.09857, -0.3132, 0.9445, -0.09857, -0.3132, 0.9445, -0.09857, -0.3132, 0.9745, -0.1454, -0.1711, 0.9745, -0.1454, -0.1711, 0.9745, -0.1454, -0.1711, 0.9745, -0.1454, -0.1711, 0.9782, -0.1654, -0.1253, 0.9782, -0.1654, -0.1253, 0.9782, -0.1654, -0.1253, 0.9782, -0.1654, -0.1253, 0.8843, -0.3758, -0.2772, 0.8843, -0.3758, -0.2772, 0.8843, -0.3758, -0.2772, 0.8843, -0.3758, -0.2772, 0.8293, -0.4699, -0.3025, 0.8293, -0.4699, -0.3025, 0.8293, -0.4699, -0.3025, 0.8293, -0.4699, -0.3025, 0.8099, -0.5754, -0.1141, 0.8099, -0.5754, -0.1141, 0.8099, -0.5754, -0.1141, 0.8099, -0.5754, -0.1141, 0.9634, 0.1993, 0.1791, 0.9634, 0.1993, 0.1791, 0.9634, 0.1993, 0.1791, 0.9634, 0.1993, 0.1791, 0.8632, 0.2863, 0.4158, 0.8632, 0.2863, 0.4158, 0.8632, 0.2863, 0.4158, 0.8632, 0.2863, 0.4158, 0.6069, -0.7606, -0.2307, 0.6069, -0.7606, -0.2307, 0.6069, -0.7606, -0.2307, 0.6069, -0.7606, -0.2307, 0.8139, -0.5279, -0.2428, 0.8139, -0.5279, -0.2428, 0.8139, -0.5279, -0.2428, 0.8139, -0.5279, -0.2428, 0.9978, 0.04555, 0.04727, 0.9978, 0.04555, 0.04727, 0.9978, 0.04555, 0.04727, 0.9978, 0.04555, 0.04727, 0.9904, 0.02801, -0.1354, 0.9912, 0.02543, -0.1303, 0.9912, 0.0253, -0.13, 0.9912, 0.0253, -0.13, 0.9904, 0.02809, -0.1356, 0.9904, 0.02809, -0.1356, 0.9912, 0.02543, -0.1303, 0.9904, 0.02801, -0.1354, 0.9998, 0.007446, -0.01914, 0.9998, 0.007446, -0.01914, 0.9998, 0.007446, -0.01914, 0.9998, 0.007446, -0.01914, 0.9891, 0.02396, 0.1456, 0.9891, 0.02396, 0.1456, 0.9891, 0.02396, 0.1456, 0.9891, 0.02396, 0.1456, 0.9716, 0.1863, 0.146, 0.9716, 0.1863, 0.146, 0.9716, 0.1863, 0.146, 0.9716, 0.1863, 0.146, -0.9753, 0.2203, -0.01495, -0.9753, 0.2203, -0.01495, -0.9753, 0.2203, -0.01495, -0.9753, 0.2203, -0.01495, 0.3437, 0.1116, 0.9324, 0.3437, 0.1116, 0.9324, 0.3437, 0.1116, 0.9324, 0.3437, 0.1116, 0.9324, 0.07194, 0.1213, -0.99, 0.07194, 0.1213, -0.99, 0.07194, 0.1213, -0.99, 0.07194, 0.1213, -0.99, -0.7244, 0.689, 0.02239, -0.7244, 0.689, 0.02239, -0.7244, 0.689, 0.02239, -0.7244, 0.689, 0.02239, 0.9818, 0.09331, -0.1657, 0.9818, 0.09331, -0.1657, 0.9818, 0.09331, -0.1657, 0.9818, 0.09331, -0.1657, 0.9631, -0.2304, -0.1395, 0.9631, -0.2304, -0.1395, 0.9631, -0.2304, -0.1395, 0.9631, -0.2304, -0.1395, -0.3572, -0.3433, 0.8686, -0.3572, -0.3433, 0.8686, -0.3572, -0.3433, 0.8686, -0.3572, -0.3433, 0.8686, -0.2114, 0.05277, -0.976, -0.2114, 0.05277, -0.976, -0.2114, 0.05277, -0.976, -0.2114, 0.05277, -0.976, 0.9102, 0.3832, -0.1571, 0.9102, 0.3832, -0.1571, 0.9102, 0.3832, -0.1571, 0.9102, 0.3832, -0.1571, -0.3072, -0.04364, 0.9507, -0.3072, -0.04364, 0.9507, -0.3072, -0.04364, 0.9507, -0.3072, -0.04364, 0.9507, -0.7361, 0.1369, -0.6629, -0.7361, 0.1369, -0.6629, -0.7361, 0.1369, -0.6629, -0.7361, 0.1369, -0.6629, -0.9923, 0.1016, -0.07108, -0.9923, 0.1016, -0.07108, -0.9923, 0.1016, -0.07108, -0.9923, 0.1016, -0.07108, 1.0, -2.386e-09, 3.139e-07, 1.0, -2.386e-09, 3.139e-07, 1.0, -2.386e-09, 3.139e-07, 1.0, -2.386e-09, 3.139e-07, 1.0, -2.386e-09, 3.139e-07, 1.0, -2.386e-09, 3.139e-07, 1.0, -2.386e-09, 3.139e-07, 1.0, -2.386e-09, 3.139e-07, 1.0, -2.386e-09, 3.139e-07, 1.0, -2.386e-09, 3.139e-07, 1.0, -2.386e-09, 3.139e-07, 1.0, -2.386e-09, 3.139e-07, -0.9601, 0.1802, 0.2137, -0.9601, 0.1802, 0.2137, -0.9601, 0.1802, 0.2137, -0.9601, 0.1802, 0.2137, 1.0, -2.386e-09, 3.139e-07, 1.0, -2.386e-09, 3.139e-07, 1.0, -2.386e-09, 3.139e-07, 1.0, -2.386e-09, 3.139e-07, 1.0, -2.386e-09, 3.139e-07, 1.0, -2.386e-09, 3.139e-07, 1.0, -2.386e-09, 3.139e-07, 1.0, -2.386e-09, 3.139e-07, 1.0, -2.386e-09, 3.139e-07, 1.0, -2.386e-09, 3.139e-07, 1.0, -2.386e-09, 3.139e-07, 1.0, -2.386e-09, 3.139e-07, 1.0, -2.386e-09, 3.139e-07, 1.0, -2.386e-09, 3.139e-07, 1.0, -2.386e-09, 3.139e-07, 1.0, -2.386e-09, 3.139e-07, 1.0, -2.386e-09, 3.139e-07, 1.0, -2.386e-09, 3.139e-07, 1.0, -2.386e-09, 3.139e-07, 1.0, -2.386e-09, 3.139e-07, 1.0, -2.386e-09, 3.139e-07, 1.0, -2.386e-09, 3.139e-07, 1.0, -2.386e-09, 3.139e-07, 1.0, -2.386e-09, 3.139e-07, 1.0, -2.386e-09, 3.139e-07, 1.0, -2.386e-09, 3.139e-07, 1.0, -2.386e-09, 3.139e-07, 1.0, -2.386e-09, 3.139e-07, 1.0, -2.386e-09, 3.139e-07, 1.0, -2.386e-09, 3.139e-07, 1.0, -2.386e-09, 3.139e-07, 1.0, -2.386e-09, 3.139e-07, 1.0, -2.386e-09, 3.139e-07, 1.0, -2.386e-09, 3.139e-07, 1.0, -2.386e-09, 3.139e-07, 1.0, -2.386e-09, 3.139e-07, 1.0, -2.386e-09, 3.139e-07, 1.0, -2.386e-09, 3.139e-07, 1.0, -2.386e-09, 3.139e-07, 1.0, -2.386e-09, 3.139e-07, 1.0, -2.386e-09, 3.139e-07, 1.0, -2.386e-09, 3.139e-07, 1.0, -2.386e-09, 3.139e-07, 1.0, -2.386e-09, 3.139e-07, 1.0, -2.386e-09, 3.139e-07, 1.0, -2.386e-09, 3.139e-07, 1.0, -2.386e-09, 3.139e-07, 1.0, -2.386e-09, 3.139e-07, -0.8901, 0.08389, -0.448, -0.8901, 0.08389, -0.448, -0.8901, 0.08389, -0.448, -0.8901, 0.08389, -0.448, -0.8956, 0.05582, -0.4413, -0.8956, 0.05582, -0.4413, -0.8956, 0.05582, -0.4413, -0.8956, 0.05582, -0.4413, -0.9102, 0.04496, -0.4117, -0.9102, 0.04496, -0.4117, -0.9102, 0.04496, -0.4117, -0.9102, 0.04496, -0.4117, -0.9649, 0.01078, -0.2624, -0.9649, 0.01078, -0.2624, -0.9649, 0.01078, -0.2624, -0.9649, 0.01078, -0.2624, -0.9676, -0.0004453, -0.2526, -0.9676, -0.0004453, -0.2526, -0.9676, -0.0004453, -0.2526, -0.9676, -0.0004453, -0.2526, -0.8982, 0.05786, 0.4358, -0.8982, 0.05786, 0.4358, -0.8982, 0.05786, 0.4358, -0.8982, 0.05786, 0.4358, -0.9397, 0.004452, 0.342, -0.9397, 0.004452, 0.342, -0.9397, 0.004452, 0.342, -0.9397, 0.004452, 0.342, -0.9636, -0.1368, 0.2297, -0.9636, -0.1368, 0.2297, -0.9636, -0.1368, 0.2297, -0.9636, -0.1368, 0.2297, -0.9562, 0.05444, 0.2875, -0.9562, 0.05444, 0.2875, -0.9562, 0.05444, 0.2875, -0.9562, 0.05444, 0.2875, -0.902, -0.1486, 0.4054, -0.902, -0.1486, 0.4054, -0.902, -0.1486, 0.4054, -0.902, -0.1486, 0.4054, -0.9221, 0.01756, 0.3865, -0.9221, 0.01756, 0.3865, -0.9221, 0.01756, 0.3865, -0.9221, 0.01756, 0.3865, -0.9399, -0.1184, 0.3204, -0.9399, -0.1184, 0.3204, -0.9399, -0.1184, 0.3204, -0.9399, -0.1184, 0.3204, -0.8483, -0.4242, 0.3169, -0.8483, -0.4242, 0.3169, -0.8483, -0.4242, 0.3169, -0.8483, -0.4242, 0.3169, -0.9098, 0.02435, 0.4143, -0.9098, 0.02435, 0.4143, -0.9098, 0.02435, 0.4143, -0.9098, 0.02435, 0.4143, -0.8098, -0.2705, 0.5207, -0.8098, -0.2705, 0.5207, -0.8098, -0.2705, 0.5207, -0.8098, -0.2705, 0.5207, -0.8681, -0.2932, 0.4005, -0.8681, -0.2932, 0.4005, -0.8681, -0.2932, 0.4005, -0.8681, -0.2932, 0.4005, -0.7465, 0.02033, 0.6651, -0.7465, 0.02033, 0.6651, -0.7465, 0.02033, 0.6651, -0.7465, 0.02033, 0.6651, -0.623, -0.2422, 0.7438, -0.623, -0.2422, 0.7438, -0.623, -0.2422, 0.7438, -0.623, -0.2422, 0.7438, -0.4872, 0.02824, -0.8728, -0.4872, 0.02824, -0.8728, -0.4872, 0.02824, -0.8728, -0.4872, 0.02824, -0.8728, -0.6206, -0.4996, -0.6044, -0.6206, -0.4996, -0.6044, -0.6206, -0.4996, -0.6044, -0.6206, -0.4996, -0.6044, -0.614, 0.09063, -0.784, -0.614, 0.09063, -0.784, -0.614, 0.09063, -0.784, -0.614, 0.09063, -0.784, -0.2769, 0.02852, 0.9605, -0.2771, 0.02931, 0.9604, -0.2771, 0.02931, 0.9604, -0.2747, 0.01692, 0.9614, -0.8388, -0.5385, -0.07982, -0.8388, -0.5385, -0.07982, -0.8388, -0.5385, -0.07982, -0.8388, -0.5385, -0.07982, -0.8588, -0.03881, 0.5108, -0.8588, -0.03881, 0.5108, -0.8588, -0.03881, 0.5108, -0.8588, -0.03881, 0.5108, -0.5311, -0.02763, -0.8468, -0.5311, -0.02763, -0.8468, -0.5311, -0.02763, -0.8468, -0.5311, -0.02763, -0.8468, -0.658, 0.06698, 0.75, -0.658, 0.06698, 0.75, -0.658, 0.06698, 0.75, -0.658, 0.06698, 0.75, -0.7341, -0.3005, 0.6089, -0.7341, -0.3005, 0.6089, -0.7341, -0.3005, 0.6089, -0.7341, -0.3005, 0.6089, -0.4382, -0.08487, -0.8948, -0.4382, -0.08487, -0.8948, -0.4382, -0.08487, -0.8948, -0.4382, -0.08487, -0.8948, -0.8313, -0.5398, -0.1325, -0.8313, -0.5398, -0.1325, -0.8313, -0.5398, -0.1325, -0.8313, -0.5398, -0.1325, -0.7373, 0.05238, -0.6735, -0.7373, 0.05238, -0.6735, -0.7373, 0.05238, -0.6735, -0.7373, 0.05238, -0.6735, -0.3945, -0.1952, 0.8979, -0.3945, -0.1952, 0.8979, -0.3945, -0.1952, 0.8979, -0.3945, -0.1952, 0.8979, -0.8378, -0.01481, 0.5457, -0.8378, -0.01481, 0.5457, -0.8378, -0.01481, 0.5457, -0.8378, -0.01481, 0.5457, -0.486, -0.08285, -0.87, -0.486, -0.08285, -0.87, -0.486, -0.08285, -0.87, -0.486, -0.08285, -0.87, -0.5421, -0.1789, 0.821, -0.5421, -0.1789, 0.821, -0.5421, -0.1789, 0.821, -0.5421, -0.1789, 0.821, -0.5397, -0.1773, -0.823, -0.5397, -0.1773, -0.823, -0.5397, -0.1773, -0.823, -0.5397, -0.1773, -0.823, -0.9081, -6.905e-05, -0.4188, -0.9081, -6.905e-05, -0.4188, -0.9081, -6.905e-05, -0.4188, -0.9081, -6.905e-05, -0.4188, -0.7906, -0.3634, 0.4929, -0.7906, -0.3634, 0.4929, -0.7906, -0.3634, 0.4929, -0.7906, -0.3634, 0.4929, -0.8105, 0.06731, 0.5819, -0.8105, 0.06731, 0.5819, -0.8105, 0.06731, 0.5819, -0.8105, 0.06731, 0.5819, -0.5003, -0.243, -0.8311, -0.5003, -0.243, -0.8311, -0.5003, -0.243, -0.8311, -0.5003, -0.243, -0.8311, -0.4742, -0.01325, 0.8803, -0.4742, -0.01325, 0.8803, -0.4742, -0.01325, 0.8803, -0.4742, -0.01325, 0.8803, -0.9062, 0.174, 0.3854, -0.9062, 0.174, 0.3854, -0.9062, 0.174, 0.3854, -0.9062, 0.174, 0.3854, -0.8689, 0.001627, 0.495, -0.8689, 0.001627, 0.495, -0.8689, 0.001627, 0.495, -0.8689, 0.001627, 0.495, -0.6017, -0.1821, -0.7776, -0.6017, -0.1821, -0.7776, -0.6017, -0.1821, -0.7776, -0.6017, -0.1821, -0.7776, -0.8273, -0.03174, -0.5609, -0.8273, -0.03174, -0.5609, -0.8273, -0.03174, -0.5609, -0.8273, -0.03174, -0.5609, -0.7929, -0.3161, 0.5209, -0.7929, -0.3161, 0.5209, -0.7929, -0.3161, 0.5209, -0.7929, -0.3161, 0.5209, -0.7845, 0.1497, 0.6018, -0.7845, 0.1497, 0.6018, -0.7845, 0.1497, 0.6018, -0.7845, 0.1497, 0.6018, -0.5973, -0.4917, -0.6336, -0.5973, -0.4917, -0.6336, -0.5973, -0.4917, -0.6336, -0.5973, -0.4917, -0.6336, -0.5597, 0.1119, -0.8211, -0.5597, 0.1119, -0.8211, -0.5597, 0.1119, -0.8211, -0.5597, 0.1119, -0.8211, -0.2924, -0.2995, 0.9082, -0.2924, -0.2995, 0.9082, -0.2924, -0.2995, 0.9082, -0.2924, -0.2995, 0.9082, -0.5604, -0.1535, -0.8139, -0.5604, -0.1535, -0.8139, -0.5604, -0.1535, -0.8139, -0.5604, -0.1535, -0.8139, -0.1686, -0.2819, -0.9445, -0.1686, -0.2819, -0.9445, -0.1686, -0.2819, -0.9445, -0.1686, -0.2819, -0.9445, -0.212, -0.3548, 0.9106, -0.212, -0.3548, 0.9106, -0.212, -0.3548, 0.9106, -0.212, -0.3548, 0.9106, -0.2744, 0.1054, -0.9558, -0.2744, 0.1054, -0.9558, -0.2744, 0.1054, -0.9558, -0.2744, 0.1054, -0.9558, -0.2455, -0.4132, -0.8769, -0.2455, -0.4132, -0.8769, -0.2455, -0.4132, -0.8769, -0.2455, -0.4132, -0.8769, -0.9871, 0.00856, 0.1599, -0.9871, 0.00856, 0.1599, -0.9871, 0.00856, 0.1599, -0.9871, 0.00856, 0.1599, -0.0003737, -0.4563, 0.8898, -0.0003737, -0.4563, 0.8898, -0.0003737, -0.4563, 0.8898, -0.0003737, -0.4563, 0.8898, -0.5181, -0.2364, -0.822, -0.5181, -0.2364, -0.822, -0.5181, -0.2364, -0.822, -0.5181, -0.2364, -0.822, -0.08632, -0.2063, -0.9747, -0.08632, -0.2063, -0.9747, -0.08632, -0.2063, -0.9747, -0.08632, -0.2063, -0.9747, 1.0, -2.386e-09, 3.139e-07, 1.0, -2.386e-09, 3.139e-07, 1.0, -2.386e-09, 3.139e-07, 1.0, -2.386e-09, 3.139e-07, -0.9827, 0.004012, -0.1852, -0.9827, 0.004012, -0.1852, -0.9827, 0.004012, -0.1852, -0.9827, 0.004012, -0.1852, -0.3107, -0.08167, 0.947, -0.3107, -0.08167, 0.947, -0.3107, -0.08167, 0.947, -0.3107, -0.08167, 0.947, -0.1683, -0.2, -0.9652, -0.1683, -0.2, -0.9652, -0.1683, -0.2, -0.9652, -0.1683, -0.2, -0.9652, -0.873, -0.003377, -0.4877, -0.873, -0.003377, -0.4877, -0.873, -0.003377, -0.4877, -0.873, -0.003377, -0.4877, 0.007092, -0.07495, 0.9972, 0.007092, -0.07495, 0.9972, 0.007092, -0.07495, 0.9972, 0.007092, -0.07495, 0.9972, 1.0, -2.386e-09, 3.139e-07, 1.0, -2.386e-09, 3.139e-07, 1.0, -2.386e-09, 3.139e-07, 1.0, -2.386e-09, 3.139e-07, -0.05849, -0.1286, -0.99, -0.05849, -0.1286, -0.99, -0.05849, -0.1286, -0.99, -0.05849, -0.1286, -0.99, -0.2012, -0.05913, 0.9778, -0.2012, -0.05913, 0.9778, -0.2012, -0.05913, 0.9778, -0.2012, -0.05913, 0.9778, -0.08909, -0.09771, -0.9912, -0.08909, -0.09771, -0.9912, -0.08909, -0.09771, -0.9912, -0.08909, -0.09771, -0.9912, -0.8647, -0.01328, -0.5021, -0.8647, -0.01378, -0.5022, -0.8647, -0.01348, -0.5021, -0.8647, -0.01328, -0.5021, -0.09695, -0.2143, 0.9719, -0.09695, -0.2143, 0.9719, -0.09695, -0.2143, 0.9719, -0.09695, -0.2143, 0.9719, 1.0, -2.386e-09, 3.139e-07, 1.0, -2.386e-09, 3.139e-07, 1.0, -2.386e-09, 3.139e-07, 1.0, -2.386e-09, 3.139e-07, -0.7042, -0.698, -0.1302, -0.7042, -0.698, -0.1302, -0.7042, -0.698, -0.1302, -0.7042, -0.698, -0.1302, -0.1236, -0.103, -0.987, -0.1236, -0.103, -0.987, -0.1236, -0.103, -0.987, -0.1236, -0.103, -0.987, -0.4776, -0.4892, 0.7298, -0.4776, -0.4892, 0.7298, -0.4776, -0.4892, 0.7298, -0.4776, -0.4892, 0.7298, -0.2381, 0.001179, 0.9712, -0.2381, 0.001179, 0.9712, -0.2381, 0.001179, 0.9712, -0.2381, 0.001179, 0.9712, -0.1381, -0.007347, -0.9904, -0.1381, -0.007347, -0.9904, -0.1381, -0.007347, -0.9904, -0.1381, -0.007347, -0.9904, -0.9225, 0.01986, -0.3856, -0.9225, 0.01986, -0.3856, -0.9225, 0.01986, -0.3856, -0.9225, 0.01986, -0.3856, -0.6889, -0.72, -0.08377, -0.6889, -0.72, -0.08377, -0.6889, -0.72, -0.08377, -0.6889, -0.72, -0.08377, -0.2747, 0.01654, 0.9614, -0.2769, 0.02852, 0.9605, -0.2747, 0.01692, 0.9614, -0.2747, 0.01654, 0.9614, 1.0, -2.386e-09, 3.139e-07, 1.0, -2.386e-09, 3.139e-07, 1.0, -2.386e-09, 3.139e-07, 1.0, -2.386e-09, 3.139e-07, -0.3555, -0.5844, -0.7294, -0.3555, -0.5844, -0.7294, -0.3555, -0.5844, -0.7294, -0.3555, -0.5844, -0.7294, -0.1972, 0.01455, -0.9803, -0.1972, 0.01455, -0.9803, -0.1972, 0.01455, -0.9803, -0.1972, 0.01455, -0.9803, -0.1801, -0.2002, 0.9631, -0.1801, -0.2002, 0.9631, -0.1801, -0.2002, 0.9631, -0.1801, -0.2002, 0.9631, -0.9815, 0.02186, 0.1902, -0.9815, 0.02186, 0.1902, -0.9815, 0.02186, 0.1902, -0.9815, 0.02186, 0.1902, 1.0, -2.386e-09, 3.139e-07, 1.0, -2.386e-09, 3.139e-07, 1.0, -2.386e-09, 3.139e-07, 1.0, -2.386e-09, 3.139e-07, -0.6252, 0.2584, 0.7365, -0.6252, 0.2584, 0.7365, -0.6252, 0.2584, 0.7365, -0.6252, 0.2584, 0.7365, -0.8646, -0.01382, -0.5022, -0.8647, -0.01348, -0.5021, -0.8647, -0.01378, -0.5022, -0.8646, -0.01382, -0.5022, -0.5257, -0.03767, 0.8498, -0.5257, -0.03767, 0.8498, -0.5257, -0.03767, 0.8498, -0.5257, -0.03767, 0.8498, -0.5024, 0.4762, 0.7217, -0.5024, 0.4762, 0.7217, -0.5024, 0.4762, 0.7217, -0.5024, 0.4762, 0.7217, -0.6407, 0.06366, 0.7652, -0.6407, 0.06366, 0.7652, -0.6407, 0.06366, 0.7652, -0.6407, 0.06366, 0.7652, -0.8303, -0.005483, -0.5573, -0.8303, -0.005483, -0.5573, -0.8303, -0.005483, -0.5573, -0.8303, -0.005483, -0.5573, -0.6945, -0.0145, 0.7193, -0.6945, -0.0145, 0.7193, -0.6945, -0.0145, 0.7193, -0.6945, -0.0145, 0.7193, -0.8352, 0.05889, -0.5467, -0.8352, 0.05889, -0.5467, -0.8352, 0.05889, -0.5467, -0.8352, 0.05889, -0.5467, -0.6701, -0.04369, 0.741, -0.6701, -0.04369, 0.741, -0.6701, -0.04369, 0.741, -0.6701, -0.04369, 0.741, -0.781, 0.0598, -0.6217, -0.781, 0.0598, -0.6217, -0.781, 0.0598, -0.6217, -0.781, 0.0598, -0.6217, -0.4654, -0.003104, 0.8851, -0.4654, -0.003104, 0.8851, -0.4654, -0.003104, 0.8851, -0.4654, -0.003104, 0.8851, 1.0, -2.386e-09, 3.139e-07, 1.0, -2.386e-09, 3.139e-07, 1.0, -2.386e-09, 3.139e-07, 1.0, -2.386e-09, 3.139e-07, 1.0, -2.386e-09, 3.139e-07, 1.0, -2.386e-09, 3.139e-07, 1.0, -2.386e-09, 3.139e-07, 1.0, -2.386e-09, 3.139e-07, 1.0, -2.386e-09, 3.139e-07, 1.0, -2.386e-09, 3.139e-07, 1.0, -2.386e-09, 3.139e-07, 1.0, -2.386e-09, 3.139e-07, -0.5565, -0.2847, 0.7806, -0.5565, -0.2847, 0.7806, -0.5565, -0.2847, 0.7806, -0.5565, -0.2847, 0.7806, -0.9672, -0.01121, 0.2538, -0.9672, -0.01121, 0.2538, -0.9672, -0.01121, 0.2538, -0.9672, -0.01121, 0.2538, -0.9943, -0.03594, 0.1003, -0.9943, -0.03594, 0.1003, -0.9943, -0.03594, 0.1003, -0.9943, -0.03594, 0.1003, 1.0, -2.386e-09, 3.139e-07, 1.0, -2.386e-09, 3.139e-07, 1.0, -2.386e-09, 3.139e-07, 1.0, -2.386e-09, 3.139e-07, -0.9798, -0.011, 0.1998, -0.9798, -0.011, 0.1998, -0.9798, -0.011, 0.1998, -0.9798, -0.011, 0.1998, -1.0, 2.386e-09, -3.139e-07, -1.0, 2.386e-09, -3.139e-07, -1.0, 2.386e-09, -3.139e-07, -1.0, 2.386e-09, -3.139e-07, -0.9708, 0.07903, 0.2265, -0.9708, 0.07903, 0.2265, -0.9708, 0.07903, 0.2265, -0.9708, 0.07903, 0.2265, 1.0, -2.386e-09, 3.139e-07, 1.0, -2.386e-09, 3.139e-07, 1.0, -2.386e-09, 3.139e-07, 1.0, -2.386e-09, 3.139e-07, 1.0, -2.386e-09, 3.139e-07, 1.0, -2.386e-09, 3.139e-07, 1.0, -2.386e-09, 3.139e-07, 1.0, -2.386e-09, 3.139e-07, -1.0, 2.386e-09, -3.139e-07, -1.0, 2.386e-09, -3.139e-07, -1.0, 2.386e-09, -3.139e-07, -1.0, 2.386e-09, -3.139e-07, 1.0, -2.386e-09, 3.139e-07, 1.0, -2.386e-09, 3.139e-07, 1.0, -2.386e-09, 3.139e-07, 1.0, -2.386e-09, 3.139e-07, -0.7028, 0.4586, 0.5438, -0.7028, 0.4586, 0.5438, -0.7028, 0.4586, 0.5438, -0.7028, 0.4586, 0.5438, 1.0, -2.386e-09, 3.139e-07, 1.0, -2.386e-09, 3.139e-07, 1.0, -2.386e-09, 3.139e-07, 1.0, -2.386e-09, 3.139e-07, -0.5347, -0.8141, 0.2268, -0.5347, -0.8141, 0.2268, -0.5347, -0.8141, 0.2268, -0.5347, -0.8141, 0.2268, -1.0, 2.386e-09, -3.139e-07, -1.0, 2.386e-09, -3.139e-07, -1.0, 2.385e-09, -3.139e-07, -1.0, 2.384e-09, -3.139e-07, -0.9658, 0.2011, 0.1639, -0.9658, 0.2011, 0.1639, -0.9658, 0.2011, 0.1639, -0.9658, 0.2011, 0.1639, -0.8084, -0.5845, 0.06996, -0.8084, -0.5845, 0.06996, -0.8084, -0.5845, 0.06996, -0.8084, -0.5845, 0.06996, -0.8506, -0.461, 0.253, -0.8506, -0.461, 0.253, -0.8506, -0.461, 0.253, -0.8506, -0.461, 0.253, -0.9119, -0.3151, 0.2629, -0.9119, -0.3151, 0.2629, -0.9119, -0.3151, 0.2629, -0.9119, -0.3151, 0.2629, -0.9803, -0.09096, 0.1752, -0.9803, -0.09096, 0.1752, -0.9803, -0.09096, 0.1752, -0.9803, -0.09096, 0.1752, -0.9828, -0.1812, 0.03453, -0.9828, -0.1812, 0.03453, -0.9828, -0.1812, 0.03453, -0.9828, -0.1812, 0.03453, -0.9863, -0.1615, -0.03354, -0.9863, -0.1615, -0.03354, -0.9863, -0.1615, -0.03354, -0.9863, -0.1615, -0.03354, -0.9852, -0.04002, 0.1667, -0.9852, -0.04002, 0.1667, -0.9852, -0.04002, 0.1667, -0.9852, -0.04002, 0.1667, -0.9651, -0.07395, 0.2514, -0.9651, -0.07395, 0.2514, -0.9651, -0.07395, 0.2514, -0.9651, -0.07395, 0.2514, -0.9863, 0.1067, 0.1258, -0.9863, 0.1067, 0.1258, -0.9863, 0.1067, 0.1258, -0.9863, 0.1067, 0.1258, -0.74, -0.6719, 0.03124, -0.74, -0.6719, 0.03124, -0.74, -0.6719, 0.03124, -0.74, -0.6719, 0.03124, -0.9999, -0.01202, -0.003355, -0.9999, -0.01202, -0.003355, -0.9999, -0.01202, -0.003355, -0.9999, -0.01202, -0.003355, -0.9937, 0.03585, 0.1059, -0.9937, 0.03585, 0.1059, -0.9937, 0.03585, 0.1059, -0.9937, 0.03585, 0.1059, -0.9827, 0.0696, 0.1716, -0.9827, 0.0696, 0.1716, -0.9827, 0.0696, 0.1716, -0.9827, 0.0696, 0.1716, -0.9688, 0.03547, 0.2454, -0.9688, 0.03547, 0.2454, -0.9688, 0.03547, 0.2454, -0.9688, 0.03547, 0.2454, -0.9128, -0.003093, 0.4084, -0.9128, -0.003093, 0.4084, -0.9128, -0.003093, 0.4084, -0.9128, -0.003093, 0.4084, -0.8767, -0.03586, 0.4797, -0.8767, -0.03586, 0.4797, -0.8767, -0.03586, 0.4797, -0.8767, -0.03586, 0.4797, -0.8963, -0.004621, 0.4433, -0.8963, -0.004621, 0.4433, -0.8963, -0.004621, 0.4433, -0.8963, -0.004621, 0.4433, 1.0, -2.386e-09, 3.139e-07, 1.0, -2.386e-09, 3.139e-07, 1.0, -2.386e-09, 3.139e-07, 1.0, -2.386e-09, 3.139e-07, 1.0, -2.386e-09, 3.139e-07, 1.0, -2.386e-09, 3.139e-07, 1.0, -2.386e-09, 3.139e-07, 1.0, -2.386e-09, 3.139e-07, 1.0, -2.386e-09, 3.139e-07, 1.0, -2.386e-09, 3.139e-07, 1.0, -2.386e-09, 3.139e-07, 1.0, -2.386e-09, 3.139e-07, 1.0, -2.386e-09, 3.139e-07, 1.0, -2.386e-09, 3.139e-07, 1.0, -2.386e-09, 3.139e-07, 1.0, -2.386e-09, 3.139e-07, 1.0, -2.386e-09, 3.139e-07, 1.0, -2.386e-09, 3.139e-07, 1.0, -2.386e-09, 3.139e-07, 1.0, -2.386e-09, 3.139e-07, 1.0, -2.386e-09, 3.139e-07, 1.0, -2.386e-09, 3.139e-07, 1.0, -2.386e-09, 3.139e-07, 1.0, -2.386e-09, 3.139e-07, 1.0, -2.386e-09, 3.139e-07, 1.0, -2.386e-09, 3.139e-07, 1.0, -2.386e-09, 3.139e-07, 1.0, -2.386e-09, 3.139e-07, 1.0, -2.386e-09, 3.139e-07, 1.0, -2.386e-09, 3.139e-07, 1.0, -2.386e-09, 3.139e-07, 1.0, -2.386e-09, 3.139e-07, 1.0, -2.386e-09, 3.139e-07, 1.0, -2.386e-09, 3.139e-07, 1.0, -2.386e-09, 3.139e-07, 1.0, -2.386e-09, 3.139e-07, 1.0, -2.386e-09, 3.139e-07, 1.0, -2.386e-09, 3.139e-07, 1.0, -2.386e-09, 3.139e-07, 1.0, -2.386e-09, 3.139e-07, 1.0, -2.386e-09, 3.139e-07, 1.0, -2.386e-09, 3.139e-07, 1.0, -2.386e-09, 3.139e-07, 1.0, -2.386e-09, 3.139e-07, 1.0, -2.386e-09, 3.139e-07, 1.0, -2.386e-09, 3.139e-07, 1.0, -2.386e-09, 3.139e-07, 1.0, -2.386e-09, 3.139e-07, -0.9058, 0.2161, 0.3643, -0.9058, 0.2161, 0.3643, -0.9058, 0.2161, 0.3643, -0.9058, 0.2161, 0.3643, 1.0, -2.386e-09, 3.139e-07, 1.0, -2.386e-09, 3.139e-07, 1.0, -2.386e-09, 3.139e-07, 1.0, -2.386e-09, 3.139e-07, 1.0, -2.386e-09, 3.139e-07, 1.0, -2.386e-09, 3.139e-07, 1.0, -2.386e-09, 3.139e-07, 1.0, -2.386e-09, 3.139e-07, 1.0, -2.386e-09, 3.139e-07, 1.0, -2.386e-09, 3.139e-07, 1.0, -2.386e-09, 3.139e-07, 1.0, -2.386e-09, 3.139e-07, 1.0, -2.386e-09, 3.139e-07, 1.0, -2.386e-09, 3.139e-07, 1.0, -2.386e-09, 3.139e-07, 1.0, -2.386e-09, 3.139e-07, 1.0, -2.386e-09, 3.139e-07, 1.0, -2.386e-09, 3.139e-07, 1.0, -2.386e-09, 3.139e-07, 1.0, -2.386e-09, 3.139e-07, 1.0, -2.386e-09, 3.139e-07, 1.0, -2.386e-09, 3.139e-07, 1.0, -2.386e-09, 3.139e-07, 1.0, -2.386e-09, 3.139e-07, 1.0, -2.386e-09, 3.139e-07, 1.0, -2.386e-09, 3.139e-07, 1.0, -2.386e-09, 3.139e-07, 1.0, -2.386e-09, 3.139e-07, 1.0, -2.386e-09, 3.139e-07, 1.0, -2.386e-09, 3.139e-07, 1.0, -2.386e-09, 3.139e-07, 1.0, -2.386e-09, 3.139e-07, 1.0, -2.386e-09, 3.139e-07, 1.0, -2.386e-09, 3.139e-07, 1.0, -2.386e-09, 3.139e-07, 1.0, -2.386e-09, 3.139e-07, 1.0, -2.386e-09, 3.139e-07, 1.0, -2.386e-09, 3.139e-07, 1.0, -2.386e-09, 3.139e-07, 1.0, -2.386e-09, 3.139e-07, 1.0, -2.386e-09, 3.139e-07, 1.0, -2.386e-09, 3.139e-07, 1.0, -2.386e-09, 3.139e-07, 1.0, -2.386e-09, 3.139e-07, 1.0, -2.386e-09, 3.139e-07, 1.0, -2.386e-09, 3.139e-07, 1.0, -2.386e-09, 3.139e-07, 1.0, -2.386e-09, 3.139e-07, 1.0, -2.386e-09, 3.139e-07, 1.0, -2.386e-09, 3.139e-07, 1.0, -2.386e-09, 3.139e-07, 1.0, -2.386e-09, 3.139e-07, 1.0, -2.386e-09, 3.139e-07, 1.0, -2.386e-09, 3.139e-07, 1.0, -2.386e-09, 3.139e-07, 1.0, -2.387e-09, 3.139e-07, -0.9218, 0.0131, -0.3874, -0.9218, 0.0131, -0.3874, -0.9218, 0.0131, -0.3874, -0.9218, 0.0131, -0.3874, -0.9249, -0.03022, -0.3789, -0.9249, -0.03022, -0.3789, -0.9249, -0.03022, -0.3789, -0.9249, -0.03022, -0.3789, -0.8716, -0.1675, -0.4608, -0.8716, -0.1675, -0.4608, -0.8716, -0.1675, -0.4608, -0.8716, -0.1675, -0.4608, -0.8773, -0.0295, -0.4791, -0.8773, -0.0295, -0.4791, -0.8773, -0.0295, -0.4791, -0.8773, -0.0295, -0.4791, -0.9173, -0.09522, -0.3865, -0.9173, -0.09522, -0.3865, -0.9173, -0.09522, -0.3865, -0.9173, -0.09522, -0.3865, -0.9445, -0.09857, -0.3132, -0.9445, -0.09857, -0.3132, -0.9445, -0.09857, -0.3132, -0.9445, -0.09857, -0.3132, -0.9745, -0.1454, -0.1711, -0.9745, -0.1454, -0.1711, -0.9745, -0.1454, -0.1711, -0.9745, -0.1454, -0.1711, -0.9782, -0.1654, -0.1253, -0.9782, -0.1654, -0.1253, -0.9782, -0.1654, -0.1253, -0.9782, -0.1654, -0.1253, -0.8843, -0.3758, -0.2772, -0.8843, -0.3758, -0.2772, -0.8843, -0.3758, -0.2772, -0.8843, -0.3758, -0.2772, -0.8293, -0.4699, -0.3025, -0.8293, -0.4699, -0.3025, -0.8293, -0.4699, -0.3025, -0.8293, -0.4699, -0.3025, -0.8099, -0.5754, -0.1141, -0.8099, -0.5754, -0.1141, -0.8099, -0.5754, -0.1141, -0.8099, -0.5754, -0.1141, -0.9634, 0.1993, 0.1791, -0.9634, 0.1993, 0.1791, -0.9634, 0.1993, 0.1791, -0.9634, 0.1993, 0.1791, -0.8632, 0.2863, 0.4158, -0.8632, 0.2863, 0.4158, -0.8632, 0.2863, 0.4158, -0.8632, 0.2863, 0.4158, 1.0, -2.386e-09, 3.139e-07, 1.0, -2.386e-09, 3.139e-07, 1.0, -2.386e-09, 3.139e-07, 1.0, -2.386e-09, 3.139e-07, -1.0, 2.386e-09, -3.139e-07, -1.0, 2.386e-09, -3.139e-07, -1.0, 2.386e-09, -3.139e-07, -1.0, 2.386e-09, -3.139e-07, 1.0, -2.386e-09, 3.139e-07, 1.0, -2.386e-09, 3.139e-07, 1.0, -2.386e-09, 3.139e-07, 1.0, -2.386e-09, 3.139e-07, -0.6068, -0.7606, -0.2307, -0.6068, -0.7606, -0.2307, -0.6068, -0.7606, -0.2307, -0.6068, -0.7606, -0.2307, -1.0, 2.384e-09, -3.139e-07, -1.0, 2.385e-09, -3.139e-07, -1.0, 2.383e-09, -3.139e-07, -1.0, 2.383e-09, -3.139e-07, -0.8139, -0.5279, -0.2428, -0.8139, -0.5279, -0.2428, -0.8139, -0.5279, -0.2428, -0.8139, -0.5279, -0.2428, -0.9978, 0.04555, 0.04727, -0.9978, 0.04555, 0.04727, -0.9978, 0.04555, 0.04727, -0.9978, 0.04555, 0.04727, -0.9904, 0.02801, -0.1354, -0.9912, 0.0253, -0.13, -0.9912, 0.0253, -0.13, -0.9912, 0.02543, -0.1303, -0.9904, 0.02809, -0.1356, -0.9904, 0.02801, -0.1354, -0.9912, 0.02543, -0.1303, -0.9904, 0.02809, -0.1356, -0.9998, 0.007446, -0.01914, -0.9998, 0.007446, -0.01914, -0.9998, 0.007446, -0.01914, -0.9998, 0.007446, -0.01914, -0.9891, 0.02396, 0.1456, -0.9891, 0.02396, 0.1456, -0.9891, 0.02396, 0.1456, -0.9891, 0.02396, 0.1456, 1.0, -2.386e-09, 3.139e-07, 1.0, -2.386e-09, 3.139e-07, 1.0, -2.386e-09, 3.139e-07, 1.0, -2.386e-09, 3.139e-07, -0.9716, 0.1863, 0.146, -0.9716, 0.1863, 0.146, -0.9716, 0.1863, 0.146, -0.9716, 0.1863, 0.146, 1.0, -2.386e-09, 3.139e-07, 1.0, -2.386e-09, 3.139e-07, 1.0, -2.386e-09, 3.139e-07, 1.0, -2.386e-09, 3.139e-07, 1.0, -2.386e-09, 3.139e-07, 1.0, -2.386e-09, 3.139e-07, 1.0, -2.386e-09, 3.139e-07, 1.0, -2.386e-09, 3.139e-07, 1.0, -2.386e-09, 3.139e-07, 1.0, -2.386e-09, 3.139e-07, 1.0, -2.386e-09, 3.139e-07, 1.0, -2.386e-09, 3.139e-07, 0.9753, 0.2203, -0.01495, 0.9753, 0.2203, -0.01495, 0.9753, 0.2203, -0.01495, 0.9753, 0.2203, -0.01495, -0.3437, 0.1116, 0.9324, -0.3437, 0.1116, 0.9324, -0.3437, 0.1116, 0.9324, -0.3437, 0.1116, 0.9324, -0.07194, 0.1213, -0.99, -0.07194, 0.1213, -0.99, -0.07194, 0.1213, -0.99, -0.07194, 0.1213, -0.99, 0.7244, 0.689, 0.02239, 0.7244, 0.689, 0.02239, 0.7244, 0.689, 0.02239, 0.7244, 0.689, 0.02239, -0.9818, 0.09331, -0.1657, -0.9818, 0.09331, -0.1657, -0.9818, 0.09331, -0.1657, -0.9818, 0.09331, -0.1657, -0.9631, -0.2304, -0.1395, -0.9631, -0.2304, -0.1395, -0.9631, -0.2304, -0.1395, -0.9631, -0.2304, -0.1395, 0.3572, -0.3433, 0.8687, 0.3572, -0.3433, 0.8687, 0.3572, -0.3433, 0.8687, 0.3572, -0.3433, 0.8687, 0.2114, 0.05277, -0.976, 0.2114, 0.05277, -0.976, 0.2114, 0.05277, -0.976, 0.2114, 0.05277, -0.976, -0.9102, 0.3832, -0.1571, -0.9102, 0.3832, -0.1571, -0.9102, 0.3832, -0.1571, -0.9102, 0.3832, -0.1571, 0.3072, -0.04364, 0.9507, 0.3072, -0.04364, 0.9507, 0.3072, -0.04364, 0.9507, 0.3072, -0.04364, 0.9507, 0.7361, 0.1369, -0.6629, 0.7361, 0.1369, -0.6629, 0.7361, 0.1369, -0.6629, 0.7361, 0.1369, -0.6629, 0.9923, 0.1016, -0.07108, 0.9923, 0.1016, -0.07108, 0.9923, 0.1016, -0.07108, 0.9923, 0.1016, -0.07108])] * 3)])
arm_eelarmature = bpy.data.armatures.new('EelArmature')  # bones are not reproduced

# ---- objects
ob_eelarmature = bpy.data.objects.new('EelArmature', arm_eelarmature)
ob_eel = bpy.data.objects.new('Eel', me_eelmesh_001)

# ---- transforms, parenting, visibility, modifiers, constraints
ob_eelarmature.location = (0.0, 0.0, 0.0)
ob_eelarmature.rotation_euler = (-1.629e-07, 0.0, 0.0)
ob_eelarmature.lineart.crease_threshold = 0.0
ob_eel.parent = ob_eelarmature
ob_eel.location = (0.0, 0.0, 0.0)
ob_eel.color = (0.8, 0.8, 0.8, 1.0)
ob_eel.lineart.crease_threshold = 0.0
_vg = ob_eel.vertex_groups.new(name='Bone')
for _i, _w in zip([0, 1, 3, 12, 13, 14, 15, 17, 34, 35, 38, 39, 52, 53, 58, 59, 68, 74, 80, 86, 87, 100, 101, 102, 103, 120, 121, 122, 123, 124, 125, 126, 127, 128, 129, 130, 131, 132, 133, 135, 144, 145, 146, 147, 148, 149, 166, 167, 169, 178, 179, 180, 181, 183, 200, 201, 204, 205, 218, 219, 224, 225, 235, 245, 246, 252, 258, 264, 275, 281, 282, 298, 299, 300, 310, 311, 312, 313, 324, 338, 339, 340, 341, 342, 343, 344, 345, 346, 347, 348, 349], [0.992, 0.9635, 0.002161, 0.9427, 0.903, 0.07054, 0.0876, 0.004995, 0.9753, 0.9853, 0.9553, 0.9229, 0.1008, 0.1283, 0.005143, 0.025, 0.958, 0.9682, 0.9802, 0.9528, 0.06257, 0.9723, 0.9352, 0.07736, 0.002216, 0.06384, 0.05321, 0.07236, 0.05475, 0.0622, 0.06079, 0.06439, 0.06245, 0.06225, 0.06218, 0.06265, 0.06251, 0.9712, 0.9511, 0.006668, 0.9362, 0.9238, 0.09139, 0.1232, 0.005377, 0.02342, 0.992, 0.9635, 0.002161, 0.9427, 0.903, 0.07054, 0.0876, 0.004995, 0.9753, 0.9853, 0.9553, 0.9229, 0.1008, 0.1283, 0.005143, 0.025, 0.9558, 0.9664, 0.958, 0.9682, 0.9728, 0.9679, 0.9802, 0.9528, 0.06257, 0.9615, 0.9413, 0.07101, 0.9723, 0.9352, 0.07736, 0.002216, 0.009397, 0.06384, 0.05321, 0.07236, 0.05475, 0.0622, 0.06079, 0.06439, 0.06245, 0.06225, 0.06218, 0.06265, 0.06251]): _vg.add([_i], _w, 'REPLACE')
_vg = ob_eel.vertex_groups.new(name='Bone.003')
for _i, _w in zip([1, 2, 3, 4, 5, 7, 38, 42, 43, 48, 49, 68, 69, 70, 75, 76, 77, 81, 82, 114, 115, 116, 132, 133, 134, 135, 136, 137, 167, 168, 169, 170, 171, 173, 204, 208, 209, 214, 215, 234, 235, 236, 237, 238, 239, 246, 247, 248, 253, 254, 255, 258, 259, 260, 276, 277, 298, 324, 325, 329, 330, 331], [0.01428, 0.9905, 0.9734, 0.9978, 0.9561, 0.005138, 0.03129, 0.9496, 0.987, 0.9976, 0.9826, 0.03119, 0.9761, 0.985, 0.9555, 0.9846, 0.02656, 0.9915, 0.9837, 0.9781, 0.9813, 0.01996, 0.003405, 0.04024, 0.9835, 0.9704, 0.9801, 0.9491, 0.01428, 0.9905, 0.9734, 0.9978, 0.9561, 0.005138, 0.03129, 0.9496, 0.987, 0.9976, 0.9826, 0.9831, 0.03526, 0.9741, 0.9546, 0.9854, 0.01509, 0.03119, 0.9761, 0.985, 0.9555, 0.9846, 0.02656, 0.0006212, 0.9754, 0.9795, 0.9915, 0.9837, 0.02067, 0.9696, 0.9714, 0.9781, 0.9813, 0.01996]): _vg.add([_i], _w, 'REPLACE')
_vg = ob_eel.vertex_groups.new(name='Bone.004')
for _i, _w in zip([5, 6, 7, 8, 9, 10, 42, 54, 56, 60, 62, 71, 72, 75, 77, 78, 83, 84, 116, 117, 137, 138, 139, 140, 141, 142, 171, 172, 173, 174, 175, 176, 208, 220, 222, 226, 228, 237, 239, 240, 241, 242, 249, 250, 253, 255, 256, 261, 262, 278, 279, 294, 295, 325, 326, 327, 331, 332, 335, 336], [0.03807, 0.987, 0.9578, 0.7846, 0.1027, 0.116, 0.0507, 0.9509, 1.0, 0.07082, 0.9446, 0.9894, 0.9265, 0.03971, 0.9366, 0.02492, 0.9802, 0.3071, 0.9672, 0.1991, 0.0502, 0.9843, 0.9561, 0.7459, 0.04439, 0.04236, 0.03807, 0.987, 0.9578, 0.7846, 0.1027, 0.116, 0.0507, 0.9509, 1.0, 0.07082, 0.9446, 0.04148, 0.9349, 0.9919, 0.002832, 0.9057, 0.9894, 0.9265, 0.03971, 0.9366, 0.02492, 0.9831, 0.1179, 0.9802, 0.3071, 0.9866, 0.05726, 0.005869, 0.9722, 0.07215, 0.9672, 0.1991, 0.9667, 0.05985]): _vg.add([_i], _w, 'REPLACE')
_vg = ob_eel.vertex_groups.new(name='Bone.005')
for _i, _w in zip([8, 9, 10, 11, 54, 60, 62, 65, 66, 72, 73, 77, 78, 79, 84, 85, 97, 99, 112, 113, 117, 118, 140, 141, 142, 143, 174, 175, 176, 177, 220, 226, 228, 231, 232, 239, 241, 242, 243, 244, 250, 251, 255, 256, 257, 262, 263, 279, 280, 292, 295, 296, 297, 322, 323, 327, 328, 332, 333, 336, 337], [0.2149, 0.8984, 0.884, 1.0, 0.028, 0.9297, 0.05563, 1.0, 1.0, 0.07327, 1.0, 0.0001849, 0.963, 1.0, 0.6928, 1.0, 1.0, 1.0, 1.0, 1.0, 0.8009, 1.0, 0.2541, 0.9529, 0.9538, 1.0, 0.2149, 0.8984, 0.884, 1.0, 0.028, 0.9297, 0.05563, 1.0, 1.0, 0.01519, 0.974, 0.09397, 1.0, 1.0, 0.07327, 1.0, 0.0001849, 0.963, 1.0, 0.8821, 1.0, 0.6928, 1.0, 1.0, 0.9427, 1.0, 1.0, 1.0, 1.0, 0.9278, 1.0, 0.8009, 1.0, 0.94, 1.0]): _vg.add([_i], _w, 'REPLACE')
_vg = ob_eel.vertex_groups.new(name='Bone.001')
for _i, _w in zip([12, 13, 14, 15, 16, 17, 18, 19, 20, 21, 22, 23, 39, 44, 45, 50, 51, 52, 53, 58, 59, 64, 67, 86, 87, 88, 89, 90, 91, 101, 102, 103, 104, 105, 106, 120, 121, 122, 123, 124, 125, 126, 127, 128, 129, 130, 131, 144, 145, 146, 147, 148, 149, 150, 151, 152, 153, 154, 155, 178, 179, 180, 181, 182, 183, 184, 185, 186, 187, 188, 189, 205, 210, 211, 216, 217, 218, 219, 224, 225, 230, 233, 264, 265, 266, 267, 281, 282, 283, 284, 285, 286, 299, 300, 301, 302, 303, 304, 311, 312, 313, 314, 315, 316, 338, 339, 340, 341, 342, 343, 344, 345, 346, 347, 348, 349], [0.05654, 0.09379, 0.9214, 0.897, 0.9476, 0.9125, 0.8348, 0.7009, 0.7458, 0.3355, 0.09251, 0.1109, 0.0731, 0.09394, 0.7729, 0.3482, 0.1154, 0.893, 0.8589, 0.9487, 0.9198, 0.8533, 0.6902, 0.04189, 0.9268, 0.9428, 0.7515, 0.3807, 0.08245, 0.06246, 0.9085, 0.9292, 0.7049, 0.3708, 0.08884, 0.9189, 0.931, 0.9147, 0.929, 0.9217, 0.9234, 0.9205, 0.9222, 0.9221, 0.9221, 0.9218, 0.922, 0.06219, 0.07209, 0.9026, 0.8647, 0.9495, 0.9178, 0.8619, 0.7156, 0.7896, 0.3396, 0.09894, 0.1213, 0.05654, 0.09379, 0.9214, 0.897, 0.9476, 0.9125, 0.8348, 0.7009, 0.7458, 0.3355, 0.09251, 0.1109, 0.0731, 0.09394, 0.7729, 0.3482, 0.1154, 0.893, 0.8589, 0.9487, 0.9198, 0.8533, 0.6902, 0.01228, 0.9779, 0.9957, 0.9953, 0.04189, 0.9268, 0.9428, 0.7515, 0.3807, 0.08245, 0.05635, 0.9214, 0.9416, 0.8147, 0.2435, 0.03105, 0.06246, 0.9085, 0.9292, 0.7049, 0.3708, 0.08884, 0.9189, 0.931, 0.9147, 0.929, 0.9217, 0.9234, 0.9205, 0.9222, 0.9221, 0.9221, 0.9218, 0.922]): _vg.add([_i], _w, 'REPLACE')
_vg = ob_eel.vertex_groups.new(name='Bone.002')
for _i, _w in zip([16, 17, 18, 19, 20, 21, 22, 23, 24, 25, 26, 27, 28, 29, 30, 31, 32, 33, 36, 37, 40, 41, 44, 45, 46, 47, 50, 51, 55, 57, 59, 61, 63, 64, 67, 88, 89, 90, 91, 92, 93, 94, 95, 96, 98, 103, 104, 105, 106, 107, 108, 109, 110, 111, 119, 149, 150, 151, 152, 153, 154, 155, 156, 157, 158, 159, 160, 161, 162, 163, 164, 165, 182, 183, 184, 185, 186, 187, 188, 189, 190, 191, 192, 193, 194, 195, 196, 197, 198, 199, 202, 203, 206, 207, 210, 211, 212, 213, 216, 217, 221, 223, 225, 227, 229, 230, 233, 268, 269, 270, 271, 272, 273, 274, 283, 284, 285, 286, 287, 288, 289, 290, 291, 293, 301, 302, 303, 304, 305, 306, 307, 308, 309, 313, 314, 315, 316, 317, 318, 319, 320, 321, 334], [0.01767, 0.05997, 0.1617, 0.294, 0.2522, 0.6623, 0.9072, 0.8884, 0.9845, 0.9802, 0.9957, 0.9968, 0.9983, 0.9994, 0.9998, 0.9998, 0.9999, 0.9999, 0.9999, 0.9983, 0.9992, 0.9999, 0.9058, 0.2247, 0.9999, 1.0, 0.6494, 0.8838, 0.9855, 0.978, 0.03532, 0.996, 0.997, 0.1428, 0.3048, 0.02493, 0.2458, 0.618, 0.9172, 0.9834, 0.9967, 0.999, 0.9999, 0.9999, 1.0, 0.03939, 0.291, 0.6271, 0.9107, 0.9861, 0.9968, 0.999, 0.9998, 0.9999, 0.9999, 0.0409, 0.1336, 0.2787, 0.2077, 0.6581, 0.9007, 0.8779, 0.9848, 0.9775, 0.9954, 0.9967, 0.9983, 0.9993, 1.0, 0.9999, 1.0, 0.9999, 0.01767, 0.05997, 0.1617, 0.294, 0.2522, 0.6623, 0.9072, 0.8884, 0.9845, 0.9802, 0.9957, 0.9968, 0.9983, 0.9994, 0.9998, 0.9998, 0.9999, 0.9999, 0.9999, 0.9983, 0.9992, 0.9999, 0.9058, 0.2247, 0.9999, 1.0, 0.6494, 0.8838, 0.9855, 0.978, 0.03532, 0.996, 0.997, 0.1428, 0.3048, 0.9794, 0.9985, 0.9985, 0.9997, 0.9999, 1.0, 1.0, 0.02493, 0.2458, 0.618, 0.9172, 0.9834, 0.9967, 0.999, 0.9999, 0.9999, 1.0, 0.01788, 0.1835, 0.7558, 0.9593, 0.9939, 0.9991, 0.9998, 0.9999, 1.0, 0.03939, 0.291, 0.6271, 0.9107, 0.9861, 0.9968, 0.999, 0.9998, 0.9999, 0.9999]): _vg.add([_i], _w, 'REPLACE')
_m = ob_eel.modifiers.new('EelArmature', 'ARMATURE')
_m.object = ob_eelarmature

# ---- collection membership
col_collection.objects.link(ob_eelarmature)
col_collection.objects.link(ob_eel)

# ---- scene / render settings (as saved in the file)
scene.frame_start = 1; scene.frame_end = 120; scene.frame_set(74)
scene.render.engine = 'BLENDER_EEVEE_NEXT'
scene.cycles.use_denoising = False
scene.cycles.samples = 128
scene.cycles.sampling_pattern = 'TABULATED_SOBOL'
scene.cycles.use_adaptive_sampling = False
scene.cycles.use_light_tree = False
scene.view_settings.view_transform = 'Filmic'
bpy.context.view_layer.update()

# ---- added for rendering (the .blend has no active camera and no usable light): camera, sun
cam_auto = bpy.data.cameras.new('AutoCamera')
cam_auto.lens = 50.0
cam_auto.sensor_width = 36.0
cam_auto.clip_end = 1000.0
ob_auto_camera = bpy.data.objects.new('AutoCamera', cam_auto)
scene.collection.objects.link(ob_auto_camera)
ob_auto_camera.location = (3.33313, -3.00055, 2.65314)
ob_auto_camera.rotation_euler = (1.09748, -7.21219e-08, 0.694738)
scene.camera = ob_auto_camera
light_auto_sun = bpy.data.lights.new('AutoSun', 'SUN')
light_auto_sun.energy = 3.0
light_auto_sun.angle = 0.0523599
ob_auto_sun = bpy.data.objects.new('AutoSun', light_auto_sun)
scene.collection.objects.link(ob_auto_sun)
ob_auto_sun.rotation_euler = (0.872665, 0.174533, 0.523599)
bpy.context.view_layer.update()
